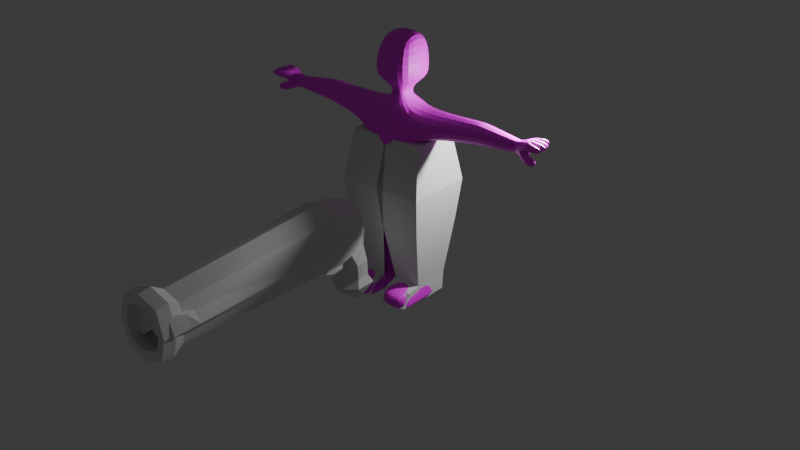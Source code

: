 # Source: dwarf.blend  (saved by Blender 4.3.34; exported with 4.5.12 LTS)
import bpy
from mathutils import Matrix  # noqa: F401  (used for matrix-valued properties, if any)

bpy.ops.wm.read_factory_settings(use_empty=True)
scene = bpy.context.scene
scene.name = 'Scene'

# ---- collections
col_collection = bpy.data.collections.new('Collection'); scene.collection.children.link(col_collection)
col_backup = bpy.data.collections.new('Backup'); scene.collection.children.link(col_backup)

# ---- images (referenced by path relative to the original .blend; pixels are not part of the script)
import os
ASSET_DIR = os.environ.get("B2B_ASSET_DIR", "")  # directory of the original .blend (textures are referenced by path, not embedded)
HERE = os.path.dirname(os.path.abspath(__file__))  # packed textures are extracted next to this script under _unpacked/

def load_image(name, relpath, width, height, colorspace="sRGB"):
    """Load a texture the original file referenced (path relative to the .blend, or extracted next to this script)."""
    p = next((c for c in (os.path.join(HERE, relpath), os.path.join(ASSET_DIR, relpath)) if relpath and os.path.exists(c)), "")
    if p:
        img = bpy.data.images.load(p, check_existing=True)
        img.name = name
    else:  # same state as the original file: an image datablock whose file is absent (Cycles renders it pink)
        img = bpy.data.images.new(name, width, height)
        img.source = "FILE"
        img.filepath = "//" + (relpath or name)
    img.colorspace_settings.name = colorspace
    return img
img_zombiecolors = load_image('ZombieColors', 'zombie_colors.png', 1024, 1024, 'sRGB')

# ---- materials (node trees are filled in below, after node groups)
mat_material_002 = bpy.data.materials.new('Material.002')
mat_material_002.alpha_threshold = 0.0
mat_material_002.use_transparent_shadow = False
mat_material_002.roughness = 0.5
mat_material_002.line_color = (0.0, 0.0, 0.0, 1.0)
mat_material_001 = bpy.data.materials.new('Material.001')
mat_material_001.alpha_threshold = 0.0
mat_material_001.use_transparent_shadow = False
mat_material_001.roughness = 0.5
mat_material_001.line_color = (0.0, 0.0, 0.0, 1.0)
mat_material_003 = bpy.data.materials.new('Material.003')
mat_material_003.alpha_threshold = 0.0
mat_material_003.use_transparent_shadow = False
mat_material_003.roughness = 0.5
mat_material_003.line_color = (0.0, 0.0, 0.0, 1.0)
mat_material_004 = bpy.data.materials.new('Material.004')
mat_material_004.alpha_threshold = 0.0
mat_material_004.use_transparent_shadow = False
mat_material_004.roughness = 0.5
mat_material_004.line_color = (0.0, 0.0, 0.0, 1.0)

# ---- material node trees
mat_material_002.use_nodes = True; mat_material_002.node_tree.nodes.clear()
_N = mat_material_002.node_tree.nodes; _L = mat_material_002.node_tree.links
n0 = _N.new('ShaderNodeOutputMaterial'); n0.name = 'Material Output'; n0.location = (300, 300)
n1 = _N.new('ShaderNodeBsdfPrincipled'); n1.name = 'Principled BSDF'; n1.location = (-43, 303)
n1.inputs[3].default_value = 1.45
n2 = _N.new('ShaderNodeTexImage'); n2.name = 'Image Texture'; n2.location = (-499, 312)
n2.image = img_zombiecolors
n2.interpolation = 'Closest'
_L.new(n1.outputs[0], n0.inputs[0])
_L.new(n2.outputs[0], n1.inputs[0])
n0.is_active_output = True
mat_material_001.use_nodes = True; mat_material_001.node_tree.nodes.clear()
_N = mat_material_001.node_tree.nodes; _L = mat_material_001.node_tree.links
n0 = _N.new('ShaderNodeOutputMaterial'); n0.name = 'Material Output'; n0.location = (300, 300)
n1 = _N.new('ShaderNodeBsdfPrincipled'); n1.name = 'Principled BSDF'; n1.location = (10, 300)
n1.inputs[3].default_value = 1.45
_L.new(n1.outputs[0], n0.inputs[0])
n0.is_active_output = True
mat_material_003.use_nodes = True; mat_material_003.node_tree.nodes.clear()
_N = mat_material_003.node_tree.nodes; _L = mat_material_003.node_tree.links
n0 = _N.new('ShaderNodeOutputMaterial'); n0.name = 'Material Output'; n0.location = (300, 300)
n1 = _N.new('ShaderNodeBsdfPrincipled'); n1.name = 'Principled BSDF'; n1.location = (10, 300)
n1.inputs[3].default_value = 1.45
_L.new(n1.outputs[0], n0.inputs[0])
n0.is_active_output = True
mat_material_004.use_nodes = True; mat_material_004.node_tree.nodes.clear()
_N = mat_material_004.node_tree.nodes; _L = mat_material_004.node_tree.links
n0 = _N.new('ShaderNodeOutputMaterial'); n0.name = 'Material Output'; n0.location = (300, 300)
n1 = _N.new('ShaderNodeBsdfPrincipled'); n1.name = 'Principled BSDF'; n1.location = (10, 300)
n1.inputs[3].default_value = 1.45
_L.new(n1.outputs[0], n0.inputs[0])
n0.is_active_output = True

# ---- world
world_world = bpy.data.worlds.new('World'); scene.world = world_world
world_world.use_nodes = True; world_world.node_tree.nodes.clear()
_N = world_world.node_tree.nodes; _L = world_world.node_tree.links
n0 = _N.new('ShaderNodeOutputWorld'); n0.name = 'World Output'; n0.location = (300, 300)
n1 = _N.new('ShaderNodeBackground'); n1.name = 'Background'; n1.location = (10, 300)
n1.inputs[0].default_value = (0.05088, 0.05088, 0.05088, 1.0)
_L.new(n1.outputs[0], n0.inputs[0])
n0.is_active_output = True
world_world.color = (0.05088, 0.05088, 0.05088)
world_world.use_sun_shadow = False
world_world.sun_shadow_jitter_overblur = 0.0

# ---- lights
light_light = bpy.data.lights.new('Light', 'POINT')
light_light.transmission_factor = 0.0
light_light.use_soft_falloff = False
light_light.energy = 1000.0
light_light.shadow_soft_size = 0.1
light_light.shadow_maximum_resolution = 0.006
light_light.use_absolute_resolution = True

# ---- meshes
me_cube_002 = bpy.data.meshes.new('Cube.002')
me_cube_002.from_pydata([(1.105, -0.5003, 5.61), (1.075, -0.5798, 0.0), (1.105, 0.4336, 5.61), (1.075, 0.4544, 0.0), (0.1702, 0.4334, 0.0), (1.783e-07, -0.4825, 5.61), (-2.414e-07, 0.6531, 5.61), (0.1702, -0.5588, 0.0), (1.105, -0.5798, 3.048), (1.105, 0.5131, 3.048), (2.065e-07, -0.5588, 3.048), (-3.895e-07, 1.054, 3.048), (1.043, -0.6126, 1.68), (1.043, 0.2556, 1.68), (0.1153, -0.595, 1.68), (0.1153, 0.2381, 1.68), (1.044, -0.6113, 1.599), (1.044, 0.2543, 1.599), (0.119, -0.5937, 1.599), (0.119, 0.2368, 1.599), (0.983, 0.2891, 0.6641), (0.2313, 0.2749, 0.6641), (1.047, -0.7263, 0.5828), (1.062, -0.8553, -0.0004245), (0.1576, -0.8344, -0.0004245), (0.1426, -0.7053, 0.5828), (0.7162, -0.5798, 3.89), (0.7162, 0.5131, 3.89), (3.588e-07, -0.971, 3.694), (-9.552e-08, 0.2585, 3.694), (0.5112, -0.4907, 5.61), (0.5112, 0.4241, 5.61), (3.182e-07, -0.861, 5.102), (-2.696e-07, 0.7294, 5.102), (2.453, 0.4448, 5.61), (2.453, -0.3147, 5.61), (2.449, -0.3163, 4.978), (2.449, 0.4464, 4.978), (3.772, 0.1661, 5.466), (3.733, -0.1949, 5.466), (3.733, -0.1949, 5.124), (3.772, 0.1661, 5.124), (0.865, -0.5798, 4.706), (0.906, -0.5798, 4.823), (0.865, -0.5695, 4.914), (0.7642, -0.5815, 4.836), (0.906, 0.5131, 4.823), (0.865, 0.5131, 4.706), (0.7642, 0.5112, 4.836), (0.865, 0.5028, 4.914), (0.5112, -0.4907, 6.249), (1.783e-07, -0.4825, 6.249), (-1.987e-07, 0.5378, 6.249), (0.5112, 0.546, 6.249), (0.5112, -0.4907, 7.584), (1.783e-07, -0.4825, 7.584), (-2.288e-07, 0.6192, 7.584), (0.5112, 0.6274, 7.584), (0.7113, -0.7291, 6.48), (2.641e-07, -0.7145, 6.48), (0.7113, 0.6211, 6.48), (-2.241e-07, 0.6064, 6.48), (-4.006e-10, 0.001084, 5.929), (0.8795, -1.398, 0.4339), (1.055, -1.251, -0.0006741), (0.1502, -1.23, -0.0006741), (0.2955, -1.377, 0.4339), (1.072, -0.5798, 0.1284), (1.072, 0.4544, 0.1284), (0.1673, -0.5588, 0.1284), (0.1673, 0.4334, 0.1284), (1.059, -0.8553, 0.128), (0.1547, -0.8344, 0.128), (1.052, -1.251, 0.08335), (0.1473, -1.23, 0.08335), (1.033e-07, -0.2794, 5.822), (1.035e-07, -0.2794, 6.036), (0.2346, -0.2846, 6.037), (0.2346, -0.2846, 5.821), (0.2342, 0.2922, 6.036), (0.2342, 0.2513, 5.822), (3.353e-05, 0.001121, 5.929), (4.084, 0.2847, 5.61), (4.011, -0.378, 5.61), (4.011, -0.378, 4.981), (3.982, 0.3345, 5.139), (4.011, -0.378, 5.392), (4.084, 0.2847, 5.338), (4.011, -0.378, 5.329), (4.047, -0.05404, 4.981), (4.04, -0.1195, 5.287), (4.033, -0.185, 5.61), (4.033, -0.1812, 5.376), (4.051, -0.02019, 5.363), (4.05, -0.02101, 5.61), (4.069, 0.1466, 5.349), (4.067, 0.1299, 5.61), (4.667, -0.2543, 5.573), (4.646, -0.4473, 5.573), (4.535, -0.4352, 5.387), (4.548, -0.2374, 5.373), (4.718, -0.09387, 5.597), (4.7, -0.2578, 5.597), (4.581, -0.241, 5.397), (4.592, -0.07925, 5.385), (4.667, 0.06442, 5.594), (4.65, -0.0865, 5.594), (4.524, -0.07188, 5.382), (4.535, 0.09565, 5.371), (4.589, 0.2295, 5.614), (4.45, 0.2447, 5.381), (4.441, 0.1059, 5.391), (4.573, 0.07471, 5.614), (4.362, -0.4268, 5.2), (4.419, -0.4123, 4.973), (4.433, -0.08769, 4.998), (4.384, -0.1652, 5.178), (2.529, 0.4358, 5.604), (2.529, 0.4358, 4.986), (2.529, -0.307, 5.604), (2.529, -0.307, 4.986), (2.618, 0.4237, 5.594), (2.618, -0.2948, 5.594), (2.618, 0.4237, 4.996), (2.618, -0.2948, 4.996), (3.683, 0.2153, 5.477), (3.636, -0.2193, 5.477), (3.683, 0.2153, 5.113), (3.636, -0.2193, 5.113), (1.048, -0.6193, 1.792), (1.048, 0.2672, 1.792), (0.106, -0.6015, 1.792), (0.106, 0.295, 1.792), (0.9902, -0.3977, 0.6664), (1.024, -0.4278, 0.528), (1.008, -0.4206, 0.4268), (0.983, -0.2499, 0.5636), (0.2306, -0.3752, 0.5012), (0.2181, -0.3831, 0.6664), (0.2313, -0.2358, 0.5645), (0.2132, -0.4052, 0.4251)], [], [(0, 2, 31, 30), (2, 0, 35, 34), (26, 42, 45, 32, 28), (3, 1, 7, 4), (77, 79, 53, 50), (129, 8, 10, 131), (130, 9, 8, 129), (132, 11, 9, 130), (131, 10, 11, 132), (18, 14, 15, 19), (19, 15, 13, 17), (17, 13, 12, 16), (16, 12, 14, 18), (139, 138, 18, 19, 21), (134, 137, 25, 22), (21, 19, 17, 20), (69, 140, 139, 21, 70), (137, 140, 69, 72, 25), (70, 21, 20, 68), (133, 16, 18, 138), (67, 135, 134, 22, 71), (22, 25, 66, 63), (69, 7, 24, 72), (7, 1, 23, 24), (68, 20, 136, 135, 67), (8, 26, 28, 10), (9, 27, 26, 8), (11, 29, 27, 9), (43, 46, 37, 36), (45, 44, 0, 30, 5, 32), (46, 49, 2, 34, 37), (127, 125, 38, 41), (29, 33, 48, 47, 27), (0, 44, 43, 36, 35), (33, 6, 31, 2, 49, 48), (41, 38, 82, 87, 85), (125, 126, 39, 38), (128, 127, 41, 40), (126, 128, 40, 39), (42, 43, 44, 45), (46, 47, 48, 49), (46, 43, 42, 47), (27, 47, 42, 26), (59, 58, 54, 55), (30, 31, 80, 78), (54, 57, 56, 55), (58, 60, 57, 54), (60, 61, 56, 57), (53, 52, 61, 60), (50, 53, 60, 58), (51, 50, 58, 59), (31, 6, 62, 81, 80), (79, 81, 62, 52, 53), (76, 77, 50, 51), (73, 63, 66, 74), (24, 23, 64, 65), (72, 24, 65, 74), (71, 22, 63, 73), (23, 71, 73, 64), (25, 72, 74, 66), (64, 73, 74, 65), (1, 67, 71, 23), (3, 68, 67, 1), (4, 70, 68, 3), (7, 69, 70, 4), (79, 80, 81), (79, 77, 78, 80), (77, 76, 75, 78), (5, 30, 78, 75), (85, 87, 95, 93, 92, 86, 88, 90, 89), (38, 39, 83, 91, 94, 96, 82), (40, 41, 85, 89, 84), (39, 40, 84, 88, 86, 83), (99, 100, 97, 98), (92, 91, 97, 100), (90, 88, 113, 116), (91, 92, 103, 102), (94, 93, 107, 106), (82, 96, 112, 109), (91, 83, 98, 97), (86, 92, 100, 99), (83, 86, 99, 98), (102, 103, 104, 101), (94, 91, 102, 101), (93, 94, 101, 104), (92, 93, 104, 103), (106, 107, 108, 105), (95, 96, 105, 108), (93, 95, 108, 107), (96, 94, 106, 105), (112, 111, 110, 109), (87, 82, 109, 110), (96, 95, 111, 112), (95, 87, 110, 111), (115, 116, 113, 114), (84, 89, 115, 114), (89, 90, 116, 115), (88, 84, 114, 113), (35, 36, 120, 119), (36, 37, 118, 120), (34, 35, 119, 117), (37, 34, 117, 118), (119, 120, 124, 122), (120, 118, 123, 124), (117, 119, 122, 121), (118, 117, 121, 123), (122, 124, 128, 126), (124, 123, 127, 128), (121, 122, 126, 125), (123, 121, 125, 127), (14, 131, 132, 15), (15, 132, 130, 13), (13, 130, 129, 12), (12, 129, 131, 14), (133, 134, 135, 136), (137, 138, 139, 140), (133, 138, 137, 134), (20, 17, 16, 133, 136)])
_uv = me_cube_002.uv_layers.new(name='UVMap')
_uv.uv.foreach_set('vector', [0.1031, 0.911, 0.1073, 0.9112, 0.1117, 0.9159, 0.09904, 0.9163, 0.9413, 0.07913, 0.937, 0.079, 0.9391, 0.07727, 0.9391, 0.07724, 0.09816, 0.8958, 0.09965, 0.9048, 0.09864, 0.9063, 0.08934, 0.9119, 0.08797, 0.8926, 0.5532, 0.4312, 0.5532, 0.4312, 0.5532, 0.4312, 0.5532, 0.4312, 0.9572, 0.9681, 0.9686, 0.9703, 0.9635, 0.9768, 0.955, 0.9726, 0.2444, 0.04286, 0.2433, 0.04564, 0.2347, 0.03938, 0.2442, 0.04232, 0.245, 0.04277, 0.2474, 0.0446, 0.2433, 0.04564, 0.2444, 0.04286, 0.2449, 0.0419, 0.2543, 0.03574, 0.2474, 0.0446, 0.245, 0.04277, 0.2442, 0.04232, 0.2347, 0.03938, 0.2543, 0.03574, 0.2449, 0.0419, 0.2443, 0.04238, 0.2443, 0.04235, 0.2448, 0.04205, 0.2448, 0.04213, 0.2448, 0.04213, 0.2448, 0.04205, 0.2449, 0.04271, 0.2449, 0.04268, 0.2449, 0.04268, 0.2449, 0.04271, 0.2445, 0.04278, 0.2445, 0.04274, 0.2445, 0.04274, 0.2445, 0.04278, 0.2443, 0.04235, 0.2443, 0.04238, 0.2446, 0.04251, 0.2446, 0.04251, 0.2443, 0.04238, 0.2448, 0.04213, 0.2446, 0.0425, 0.5532, 0.4312, 0.5532, 0.4312, 0.5532, 0.4312, 0.5532, 0.4312, 0.2446, 0.0425, 0.2448, 0.04213, 0.2449, 0.04268, 0.2446, 0.04252, 0.5532, 0.4312, 0.5532, 0.4312, 0.5532, 0.4312, 0.5532, 0.4312, 0.5532, 0.4312, 0.5532, 0.4312, 0.5532, 0.4312, 0.5532, 0.4312, 0.5532, 0.4312, 0.5532, 0.4312, 0.5532, 0.4312, 0.5532, 0.4312, 0.5532, 0.4312, 0.5532, 0.4312, 0.2446, 0.04252, 0.2445, 0.04274, 0.2443, 0.04238, 0.2446, 0.04251, 0.5532, 0.4312, 0.5532, 0.4312, 0.5532, 0.4312, 0.5532, 0.4312, 0.5532, 0.4312, 0.5532, 0.4312, 0.5532, 0.4312, 0.5532, 0.4312, 0.5532, 0.4312, 0.5532, 0.4312, 0.5532, 0.4312, 0.5532, 0.4312, 0.5532, 0.4312, 0.5532, 0.4312, 0.5532, 0.4312, 0.5532, 0.4312, 0.5532, 0.4312, 0.5532, 0.4312, 0.5532, 0.4312, 0.5532, 0.4312, 0.5532, 0.4312, 0.5532, 0.4312, 0.1066, 0.8992, 0.104, 0.9056, 0.09383, 0.9023, 0.09795, 0.8929, 0.1107, 0.8981, 0.1161, 0.9054, 0.104, 0.9056, 0.1066, 0.8992, 0.1176, 0.8893, 0.125, 0.9012, 0.1161, 0.9054, 0.1107, 0.8981, 0.934, 0.07392, 0.9437, 0.07337, 0.939, 0.07721, 0.939, 0.0773, 0.09864, 0.9063, 0.09988, 0.9068, 0.1031, 0.911, 0.09904, 0.9163, 0.09368, 0.9197, 0.08934, 0.9119, 0.9437, 0.07337, 0.9439, 0.0742, 0.9413, 0.07913, 0.9391, 0.07724, 0.939, 0.07721, 0.9644, 0.9503, 0.9644, 0.9503, 0.9644, 0.9503, 0.9644, 0.9503, 0.1191, 0.8915, 0.1196, 0.9101, 0.1111, 0.9056, 0.1099, 0.9044, 0.1102, 0.8956, 0.937, 0.079, 0.9339, 0.07472, 0.934, 0.07392, 0.939, 0.0773, 0.9391, 0.07727, 0.1196, 0.9101, 0.118, 0.9163, 0.1117, 0.9159, 0.1073, 0.9112, 0.1099, 0.9062, 0.1111, 0.9056, 0.9644, 0.9503, 0.9644, 0.9503, 0.9644, 0.9503, 0.9644, 0.9503, 0.9644, 0.9503, 0.9644, 0.9503, 0.9644, 0.9503, 0.9644, 0.9503, 0.9644, 0.9503, 0.9644, 0.9503, 0.9644, 0.9503, 0.9644, 0.9503, 0.9644, 0.9503, 0.9644, 0.9503, 0.9644, 0.9503, 0.9644, 0.9503, 0.9644, 0.9503, 0.09965, 0.9048, 0.09998, 0.9059, 0.09988, 0.9068, 0.09864, 0.9063, 0.1097, 0.9054, 0.1099, 0.9044, 0.1111, 0.9056, 0.1099, 0.9062, 0.1097, 0.9054, 0.09998, 0.9059, 0.09965, 0.9048, 0.1099, 0.9044, 0.1102, 0.8956, 0.1099, 0.9044, 0.09965, 0.9048, 0.09816, 0.8958, 0.8615, 0.4758, 0.9506, 0.4766, 0.9343, 0.6321, 0.8614, 0.6312, 0.9584, 0.9573, 0.971, 0.9569, 0.9706, 0.9649, 0.9584, 0.964, 0.952, 0.9812, 0.9581, 0.9849, 0.9588, 0.9896, 0.9473, 0.9846, 0.9535, 0.9751, 0.9617, 0.9787, 0.9581, 0.9849, 0.952, 0.9812, 0.9617, 0.9787, 0.9682, 0.9815, 0.9588, 0.9896, 0.9581, 0.9849, 0.9635, 0.9768, 0.969, 0.9784, 0.9682, 0.9815, 0.9617, 0.9787, 0.955, 0.9726, 0.9635, 0.9768, 0.9617, 0.9787, 0.9535, 0.9751, 0.9517, 0.9686, 0.955, 0.9726, 0.9535, 0.9751, 0.9481, 0.9713, 0.971, 0.9569, 0.9774, 0.9573, 0.9772, 0.9704, 0.9772, 0.9704, 0.9706, 0.9649, 0.9686, 0.9703, 0.9772, 0.9704, 0.9772, 0.9704, 0.969, 0.9784, 0.9635, 0.9768, 0.9538, 0.9665, 0.9572, 0.9681, 0.955, 0.9726, 0.9517, 0.9686, 0.5532, 0.4312, 0.5532, 0.4312, 0.5532, 0.4312, 0.5532, 0.4312, 0.5532, 0.4312, 0.5532, 0.4312, 0.5532, 0.4312, 0.5532, 0.4312, 0.5532, 0.4312, 0.5532, 0.4312, 0.5532, 0.4312, 0.5532, 0.4312, 0.5532, 0.4312, 0.5532, 0.4312, 0.5532, 0.4312, 0.5532, 0.4312, 0.5532, 0.4312, 0.5532, 0.4312, 0.5532, 0.4312, 0.5532, 0.4312, 0.5532, 0.4312, 0.5532, 0.4312, 0.5532, 0.4312, 0.5532, 0.4312, 0.5532, 0.4312, 0.5532, 0.4312, 0.5532, 0.4312, 0.5532, 0.4312, 0.5532, 0.4312, 0.5532, 0.4312, 0.5532, 0.4312, 0.5532, 0.4312, 0.5532, 0.4312, 0.5532, 0.4312, 0.5532, 0.4312, 0.5532, 0.4312, 0.5532, 0.4312, 0.5532, 0.4312, 0.5532, 0.4312, 0.5532, 0.4312, 0.5532, 0.4312, 0.5532, 0.4312, 0.5532, 0.4312, 0.5532, 0.4312, 0.9686, 0.9703, 0.9706, 0.9649, 0.9772, 0.9704, 0.9686, 0.9703, 0.9572, 0.9681, 0.9584, 0.964, 0.9706, 0.9649, 0.9572, 0.9681, 0.9538, 0.9665, 0.9542, 0.9642, 0.9584, 0.964, 0.9531, 0.9607, 0.9584, 0.9573, 0.9584, 0.964, 0.9542, 0.9642, 0.9644, 0.9503, 0.9644, 0.9503, 0.9644, 0.9503, 0.9644, 0.9503, 0.9644, 0.9503, 0.9644, 0.9503, 0.9644, 0.9503, 0.9644, 0.9503, 0.9644, 0.9503, 0.9644, 0.9503, 0.9644, 0.9503, 0.9644, 0.9503, 0.9644, 0.9503, 0.9644, 0.9503, 0.9644, 0.9503, 0.9644, 0.9503, 0.9644, 0.9503, 0.9644, 0.9503, 0.9644, 0.9503, 0.9644, 0.9503, 0.9644, 0.9503, 0.9644, 0.9503, 0.9644, 0.9503, 0.9644, 0.9503, 0.9644, 0.9503, 0.9644, 0.9503, 0.9644, 0.9503, 0.9644, 0.9503, 0.9644, 0.9503, 0.9644, 0.9503, 0.9644, 0.9503, 0.9644, 0.9503, 0.9644, 0.9503, 0.9644, 0.9503, 0.9644, 0.9503, 0.9644, 0.9503, 0.9644, 0.9503, 0.9644, 0.9503, 0.9644, 0.9503, 0.9644, 0.9503, 0.9644, 0.9503, 0.9644, 0.9503, 0.9644, 0.9503, 0.9644, 0.9503, 0.9644, 0.9503, 0.9644, 0.9503, 0.9644, 0.9503, 0.9644, 0.9503, 0.9644, 0.9503, 0.9644, 0.9503, 0.9644, 0.9503, 0.9644, 0.9503, 0.9644, 0.9503, 0.9644, 0.9503, 0.9644, 0.9503, 0.9644, 0.9503, 0.9644, 0.9503, 0.9644, 0.9503, 0.9644, 0.9503, 0.9644, 0.9503, 0.9644, 0.9503, 0.9644, 0.9503, 0.9644, 0.9503, 0.9644, 0.9503, 0.9644, 0.9503, 0.9644, 0.9503, 0.9644, 0.9503, 0.9644, 0.9503, 0.9644, 0.9503, 0.9644, 0.9503, 0.9644, 0.9503, 0.9644, 0.9503, 0.9644, 0.9503, 0.9644, 0.9503, 0.9644, 0.9503, 0.9644, 0.9503, 0.9644, 0.9503, 0.9644, 0.9503, 0.9644, 0.9503, 0.9644, 0.9503, 0.9644, 0.9503, 0.9644, 0.9503, 0.9644, 0.9503, 0.9644, 0.9503, 0.9644, 0.9503, 0.9644, 0.9503, 0.9644, 0.9503, 0.9644, 0.9503, 0.9644, 0.9503, 0.9644, 0.9503, 0.9644, 0.9503, 0.9644, 0.9503, 0.9644, 0.9503, 0.9644, 0.9503, 0.9644, 0.9503, 0.9644, 0.9503, 0.9644, 0.9503, 0.9644, 0.9503, 0.9644, 0.9503, 0.9644, 0.9503, 0.9644, 0.9503, 0.9644, 0.9503, 0.9644, 0.9503, 0.9644, 0.9503, 0.9644, 0.9503, 0.9644, 0.9503, 0.9644, 0.9503, 0.9644, 0.9503, 0.9644, 0.9503, 0.9644, 0.9503, 0.9644, 0.9503, 0.9644, 0.9503, 0.9644, 0.9503, 0.9644, 0.9503, 0.9644, 0.9503, 0.9644, 0.9503, 0.9644, 0.9503, 0.9644, 0.9503, 0.9644, 0.9503, 0.9644, 0.9503, 0.9644, 0.9503, 0.9644, 0.9503, 0.9644, 0.9503, 0.9644, 0.9503, 0.9644, 0.9503, 0.9644, 0.9503, 0.9644, 0.9503, 0.9391, 0.07727, 0.939, 0.0773, 0.939, 0.07729, 0.9391, 0.07727, 0.939, 0.0773, 0.939, 0.07721, 0.939, 0.07722, 0.939, 0.07729, 0.9391, 0.07724, 0.9391, 0.07727, 0.9391, 0.07727, 0.9391, 0.07724, 0.939, 0.07721, 0.9391, 0.07724, 0.9391, 0.07724, 0.939, 0.07722, 0.9391, 0.07727, 0.939, 0.07729, 0.939, 0.07728, 0.9391, 0.07727, 0.939, 0.07729, 0.939, 0.07722, 0.939, 0.07723, 0.939, 0.07728, 0.9391, 0.07724, 0.9391, 0.07727, 0.9391, 0.07727, 0.9391, 0.07724, 0.939, 0.07722, 0.9391, 0.07724, 0.9391, 0.07724, 0.939, 0.07723, 0.9391, 0.07727, 0.939, 0.07728, 0.939, 0.07725, 0.939, 0.07725, 0.939, 0.07728, 0.939, 0.07723, 0.939, 0.07725, 0.939, 0.07725, 0.9391, 0.07724, 0.9391, 0.07727, 0.939, 0.07725, 0.939, 0.07725, 0.939, 0.07723, 0.9391, 0.07724, 0.939, 0.07725, 0.939, 0.07725, 0.2443, 0.04235, 0.2442, 0.04232, 0.2449, 0.0419, 0.2448, 0.04205, 0.2448, 0.04205, 0.2449, 0.0419, 0.245, 0.04277, 0.2449, 0.04271, 0.2449, 0.04271, 0.245, 0.04277, 0.2444, 0.04286, 0.2445, 0.04278, 0.2445, 0.04278, 0.2444, 0.04286, 0.2442, 0.04232, 0.2443, 0.04235, 0.5532, 0.4312, 0.5532, 0.4312, 0.5532, 0.4312, 0.5532, 0.4312, 0.5532, 0.4312, 0.5532, 0.4312, 0.5532, 0.4312, 0.5532, 0.4312, 0.5532, 0.4312, 0.5532, 0.4312, 0.5532, 0.4312, 0.5532, 0.4312, 0.2446, 0.04252, 0.2449, 0.04268, 0.2445, 0.04274, 0.2446, 0.04252, 0.2446, 0.04252])
me_cube_002.materials.append(mat_material_002)
me_cube_002.use_mirror_vertex_groups = False
me_cube_002.update()
me_cube = bpy.data.meshes.new('Cube')
me_cube.from_pydata([(1.007, -0.5457, 0.0), (1.086, -0.7207, 4.778), (1.007, 0.5457, 0.0), (1.086, 0.7207, 4.778), (0.2223, 0.5457, 0.0), (-0.01815, 0.7207, 4.778), (0.2223, -0.5457, 0.0), (-0.01815, -0.7207, 4.778), (1.181, 0.8558, 2.223), (1.181, -0.8558, 2.223), (-0.01329, -0.8558, 2.223), (-0.01329, 0.8558, 2.223), (1.022, 0.5663, 0.5567), (1.022, -0.5663, 0.5567), (0.2074, -0.5663, 0.5567), (0.2074, 0.5663, 0.5567), (1.022, -0.9407, 0.4529), (1.007, -1.195, 0.07152), (0.2223, -1.195, 0.07152), (0.2074, -0.9407, 0.4529), (1.281, 0.9986, 3.361), (1.281, -0.9986, 3.361), (-0.1129, -0.9986, 3.361), (-0.1129, 0.9986, 3.361)], [], [(23, 5, 3, 20), (20, 3, 1, 21), (4, 2, 0, 6), (3, 5, 7, 1), (21, 1, 7, 22), (13, 9, 10, 14), (12, 8, 9, 13), (15, 11, 8, 12), (4, 15, 12, 2), (2, 12, 13, 0), (0, 13, 16, 17), (17, 16, 19, 18), (6, 0, 17, 18), (13, 14, 19, 16), (14, 6, 18, 19), (9, 21, 22, 10), (8, 20, 21, 9), (11, 23, 20, 8)])
_uv = me_cube.uv_layers.new(name='UVMap')
_uv.uv.foreach_set('vector', [0.5508, 0.375, 0.625, 0.375, 0.625, 0.5, 0.5508, 0.5, 0.5508, 0.5, 0.625, 0.5, 0.625, 0.75, 0.5508, 0.75, 0.25, 0.5, 0.375, 0.5, 0.375, 0.75, 0.25, 0.75, 0.625, 0.5, 0.75, 0.5, 0.75, 0.75, 0.625, 0.75, 0.5508, 0.75, 0.625, 0.75, 0.625, 0.875, 0.5508, 0.875, 0.4041, 0.75, 0.4913, 0.75, 0.4913, 0.875, 0.4041, 0.875, 0.4041, 0.5, 0.4913, 0.5, 0.4913, 0.75, 0.4041, 0.75, 0.4041, 0.375, 0.4913, 0.375, 0.4913, 0.5, 0.4041, 0.5, 0.375, 0.375, 0.4041, 0.375, 0.4041, 0.5, 0.375, 0.5, 0.375, 0.5, 0.4041, 0.5, 0.4041, 0.75, 0.375, 0.75, 0.375, 0.75, 0.4041, 0.75, 0.4041, 0.75, 0.375, 0.75, 0.375, 0.75, 0.4041, 0.75, 0.4041, 0.875, 0.375, 0.875, 0.25, 0.75, 0.375, 0.75, 0.375, 0.75, 0.25, 0.75, 0.4041, 0.75, 0.4041, 0.875, 0.4041, 0.875, 0.4041, 0.75, 0.0, 0.0, 0.0, 0.0, 0.0, 0.0, 0.0, 0.0, 0.4913, 0.75, 0.5508, 0.75, 0.5508, 0.875, 0.4913, 0.875, 0.4913, 0.5, 0.5508, 0.5, 0.5508, 0.75, 0.4913, 0.75, 0.4913, 0.375, 0.5508, 0.375, 0.5508, 0.5, 0.4913, 0.5])
me_cube.update()
me_cube_005 = bpy.data.meshes.new('Cube.005')
me_cube_005.from_pydata([(0.4115, -2.048, -0.3373), (0.4115, -2.048, 0.3669), (0.3254, 1.056, -0.3889), (0.3254, 1.056, 0.2142), (0.0, 1.056, -0.4625), (0.0, 1.056, 0.2879), (0.0, -2.048, -0.4429), (0.0, -2.048, 0.4726), (0.3801, 1.056, -0.04158), (0.5024, -2.048, 3.348e-07), (0.0, -2.048, 3.348e-07), (0.0, 1.502, 0.2495), (0.3118, -1.334, -0.1969), (0.3118, -1.334, 0.2265), (0.0, -1.334, 0.2918), (0.0, -1.334, -0.2622), (0.3603, -1.334, 3.892e-07), (0.3314, -1.69, 0.2565), (0.0, -1.69, 0.3304), (0.0, -1.69, -0.3008), (0.387, -1.69, 3.776e-07), (0.3314, -1.69, -0.2269), (0.0, 1.056, 0.2879), (0.3254, 1.056, 0.2142), (0.3801, 1.056, -0.04158), (0.3254, 1.056, -0.3889), (0.0, 1.056, -0.4625), (0.0, 1.765, 0.1803), (0.3254, 1.502, 0.1008), (0.3801, 1.502, -0.1166), (0.3254, 1.502, -0.5744), (0.0, 1.502, -0.6481), (0.0, 2.03, 0.02994), (0.3254, 1.765, 0.0316), (0.3801, 1.765, -0.2209), (0.2919, 1.765, -0.8435), (0.0, 1.686, -0.9172), (0.3254, 1.967, -0.08658), (0.3801, 2.12, -0.3542), (0.2919, 2.232, -0.752), (0.0, 2.452, -0.8257), (0.0, 2.237, -0.2792), (0.3531, 1.894, -1.164), (0.0, 1.765, -1.238), (0.3531, 2.28, -1.164), (0.0, 2.445, -1.238), (0.3827, 1.889, -1.582), (0.0, 1.76, -1.656), (0.3827, 2.275, -1.582), (0.0, 2.44, -1.656), (0.489, 1.778, -1.793), (0.0, 1.579, -1.907), (0.489, 2.376, -1.793), (0.0, 2.631, -1.907), (0.3703, 1.982, -2.042), (0.0, 1.913, -2.081), (0.3703, 2.19, -2.042), (0.0, 2.279, -2.081), (0.0, 1.642, -1.198), (0.0969, 1.576, -1.204), (0.0, 1.692, -1.072), (0.09918, 1.626, -1.078), (0.1161, 0.9753, -1.131), (0.1222, 0.6201, -0.8553), (0.0, 0.6159, -0.8495), (0.0, 0.9711, -1.125), (0.1184, 1.085, -0.9673), (0.1244, 0.8687, -0.8001), (0.0, 0.8645, -0.7942), (0.0, 1.08, -0.9615), (0.1101, 1.251, -1.227), (0.1361, 0.6216, -0.3708), (0.0, 0.6173, -0.3647), (0.0, 1.247, -1.221), (0.1124, 1.3, -1.052), (0.0, 1.296, -1.046), (0.1384, 0.775, -0.3671), (0.0, 0.7707, -0.361), (0.0, 0.3341, 0.2065), (0.0, 0.7521, 0.2102), (0.2741, 0.3385, 0.2005), (0.2764, 0.7565, 0.2041), (0.0, 0.4297, 0.3018), (0.0, 0.7498, 0.3596), (0.2775, 0.4341, 0.2481), (0.2069, 0.7883, 0.3059), (0.0, 0.8667, 0.3506), (0.2042, 0.871, 0.3445), (0.0, 0.9304, 0.2132), (0.2737, 0.9347, 0.2071), (0.0, 0.8203, 0.6073), (0.1205, 0.8589, 0.6012), (0.0, 0.9239, 0.6024), (0.09573, 0.9282, 0.5963), (0.0, 0.9191, 0.6854), (0.1255, 0.9576, 0.6794), (0.0, 0.9976, 0.6806), (0.1008, 1.007, 0.6745)], [], [(3, 8, 24, 23), (20, 17, 1, 9), (19, 21, 0, 6), (17, 18, 7, 1), (9, 1, 7, 10), (0, 9, 10, 6), (21, 20, 9, 0), (5, 3, 23, 22), (2, 8, 16, 12), (3, 5, 14, 13), (4, 2, 12, 15), (8, 3, 13, 16), (12, 16, 20, 21), (13, 14, 18, 17), (15, 12, 21, 19), (16, 13, 17, 20), (23, 24, 29, 28), (24, 25, 30, 29), (8, 2, 25, 24), (2, 4, 26, 25), (28, 29, 34, 33), (29, 30, 35, 34), (25, 26, 31, 30), (22, 23, 28, 11), (34, 35, 39, 38), (27, 33, 37, 32), (11, 28, 33, 27), (30, 31, 36, 35), (41, 32, 37, 38), (40, 41, 38, 39), (33, 34, 38, 37), (35, 36, 43, 42), (45, 44, 48, 49), (40, 39, 44, 45), (39, 35, 42, 44), (48, 46, 50, 52), (42, 43, 47, 46), (44, 42, 46, 48), (52, 50, 54, 56), (49, 48, 52, 53), (46, 47, 51, 50), (54, 55, 57, 56), (50, 51, 55, 54), (53, 52, 56, 57), (74, 75, 60, 61), (73, 70, 59, 58), (61, 60, 58, 59), (68, 69, 66, 67), (77, 68, 67, 76), (64, 63, 62, 65), (72, 71, 63, 64), (67, 66, 62, 63), (76, 67, 63, 71), (83, 85, 84, 82), (70, 74, 61, 59), (66, 74, 70, 62), (65, 62, 70, 73), (69, 75, 74, 66), (79, 78, 80, 81), (81, 80, 84, 85), (79, 81, 89, 88), (80, 78, 82, 84), (88, 89, 87, 86), (85, 83, 90, 91), (81, 85, 87, 89), (93, 91, 95, 97), (86, 87, 93, 92), (87, 85, 91, 93), (95, 94, 96, 97), (91, 90, 94, 95), (92, 93, 97, 96)])
_uv = me_cube_005.uv_layers.new(name='UVMap')
_uv.uv.foreach_set('vector', [0.625, 0.5, 0.5, 0.5, 0.5, 0.5, 0.625, 0.5, 0.5, 0.7372, 0.625, 0.7372, 0.625, 0.75, 0.5, 0.75, 0.25, 0.7372, 0.375, 0.7372, 0.375, 0.75, 0.25, 0.75, 0.625, 0.7372, 0.75, 0.7372, 0.75, 0.75, 0.625, 0.75, 0.5, 0.75, 0.625, 0.75, 0.625, 0.875, 0.5, 0.875, 0.375, 0.75, 0.5, 0.75, 0.5, 0.875, 0.375, 0.875, 0.375, 0.7372, 0.5, 0.7372, 0.5, 0.75, 0.375, 0.75, 0.75, 0.5, 0.625, 0.5, 0.625, 0.5, 0.75, 0.5, 0.375, 0.5, 0.5, 0.5, 0.5, 0.7244, 0.375, 0.7244, 0.625, 0.5, 0.75, 0.5, 0.75, 0.7244, 0.625, 0.7244, 0.25, 0.5, 0.375, 0.5, 0.375, 0.7244, 0.25, 0.7244, 0.5, 0.5, 0.625, 0.5, 0.625, 0.7244, 0.5, 0.7244, 0.375, 0.7244, 0.5, 0.7244, 0.5, 0.7372, 0.375, 0.7372, 0.625, 0.7244, 0.75, 0.7244, 0.75, 0.7372, 0.625, 0.7372, 0.25, 0.7244, 0.375, 0.7244, 0.375, 0.7372, 0.25, 0.7372, 0.5, 0.7244, 0.625, 0.7244, 0.625, 0.7372, 0.5, 0.7372, 0.625, 0.5, 0.5, 0.5, 0.5, 0.5, 0.625, 0.5, 0.5, 0.5, 0.375, 0.5, 0.375, 0.5, 0.5, 0.5, 0.5, 0.5, 0.375, 0.5, 0.375, 0.5, 0.5, 0.5, 0.375, 0.5, 0.25, 0.5, 0.25, 0.5, 0.375, 0.5, 0.625, 0.5, 0.5, 0.5, 0.5, 0.5, 0.625, 0.5, 0.5, 0.5, 0.375, 0.5, 0.375, 0.5, 0.5, 0.5, 0.375, 0.5, 0.25, 0.5, 0.25, 0.5, 0.375, 0.5, 0.75, 0.5, 0.625, 0.5, 0.625, 0.5, 0.75, 0.5, 0.5, 0.5, 0.375, 0.5, 0.375, 0.5, 0.5, 0.5, 0.75, 0.5, 0.625, 0.5, 0.625, 0.5, 0.75, 0.5, 0.75, 0.5, 0.625, 0.5, 0.625, 0.5, 0.75, 0.5, 0.375, 0.5, 0.25, 0.5, 0.25, 0.5, 0.375, 0.5, 0.5, 0.375, 0.625, 0.375, 0.625, 0.5, 0.5, 0.5, 0.375, 0.375, 0.5, 0.375, 0.5, 0.5, 0.375, 0.5, 0.625, 0.5, 0.5, 0.5, 0.5, 0.5, 0.625, 0.5, 0.375, 0.5, 0.25, 0.5, 0.25, 0.5, 0.375, 0.5, 0.375, 0.375, 0.375, 0.5, 0.375, 0.5, 0.375, 0.375, 0.375, 0.375, 0.375, 0.5, 0.375, 0.5, 0.375, 0.375, 0.375, 0.5, 0.375, 0.5, 0.375, 0.5, 0.375, 0.5, 0.375, 0.5, 0.375, 0.5, 0.375, 0.5, 0.375, 0.5, 0.375, 0.5, 0.25, 0.5, 0.25, 0.5, 0.375, 0.5, 0.375, 0.5, 0.375, 0.5, 0.375, 0.5, 0.375, 0.5, 0.375, 0.5, 0.375, 0.5, 0.375, 0.5, 0.375, 0.5, 0.375, 0.375, 0.375, 0.5, 0.375, 0.5, 0.375, 0.375, 0.375, 0.5, 0.25, 0.5, 0.25, 0.5, 0.375, 0.5, 0.375, 0.5, 0.25, 0.5, 0.25, 0.5, 0.375, 0.5, 0.375, 0.5, 0.25, 0.5, 0.25, 0.5, 0.375, 0.5, 0.375, 0.375, 0.375, 0.5, 0.375, 0.5, 0.375, 0.375, 1.0, 1.0, 0.0, 1.0, 0.0, 1.0, 1.0, 1.0, 0.0, 1.0, 1.0, 1.0, 1.0, 1.0, 0.0, 1.0, 1.0, 1.0, 0.0, 1.0, 0.0, 1.0, 1.0, 1.0, 0.0, 0.3333, 0.0, 0.6667, 1.0, 0.6667, 1.0, 0.3333, 0.0, 0.0, 0.0, 0.3333, 1.0, 0.3333, 1.0, 0.0, 0.0, 0.3333, 1.0, 0.3333, 1.0, 0.6667, 0.0, 0.6667, 0.0, 0.0, 1.0, 0.0, 1.0, 0.3333, 0.0, 0.3333, 1.0, 0.3333, 1.0, 0.6667, 1.0, 0.6667, 1.0, 0.3333, 1.0, 0.0, 1.0, 0.3333, 1.0, 0.3333, 1.0, 0.0, 0.0, 0.0, 1.0, 0.0, 1.0, 0.0, 0.0, 0.0, 1.0, 1.0, 1.0, 1.0, 1.0, 1.0, 1.0, 1.0, 1.0, 0.6667, 1.0, 1.0, 1.0, 1.0, 1.0, 0.6667, 0.0, 0.6667, 1.0, 0.6667, 1.0, 1.0, 0.0, 1.0, 0.0, 0.6667, 0.0, 1.0, 1.0, 1.0, 1.0, 0.6667, 0.0, 0.0, 0.0, 0.0, 1.0, 0.0, 1.0, 0.0, 1.0, 0.0, 1.0, 0.0, 1.0, 0.0, 1.0, 0.0, 0.0, 0.0, 1.0, 0.0, 1.0, 0.0, 0.0, 0.0, 1.0, 0.0, 0.0, 0.0, 0.0, 0.0, 1.0, 0.0, 0.0, 0.0, 1.0, 0.0, 1.0, 0.0, 0.0, 0.0, 1.0, 0.0, 0.0, 0.0, 0.0, 0.0, 1.0, 0.0, 1.0, 0.0, 1.0, 0.0, 1.0, 0.0, 1.0, 0.0, 1.0, 0.0, 1.0, 0.0, 1.0, 0.0, 1.0, 0.0, 0.0, 0.0, 1.0, 0.0, 1.0, 0.0, 0.0, 0.0, 1.0, 0.0, 1.0, 0.0, 1.0, 0.0, 1.0, 0.0, 1.0, 0.0, 0.0, 0.0, 0.0, 0.0, 1.0, 0.0, 1.0, 0.0, 0.0, 0.0, 0.0, 0.0, 1.0, 0.0, 0.0, 0.0, 1.0, 0.0, 1.0, 0.0, 0.0, 0.0])
me_cube_005.update()
me_cube_007 = bpy.data.meshes.new('Cube.007')
me_cube_007.from_pydata([(0.5064, -4.985, -0.5213), (0.5064, -4.985, 0.5561), (0.0, -4.985, -0.683), (0.0, -4.985, 0.7178), (0.6454, -4.985, -0.005234), (0.5112, -1.184, -0.001238), (0.7513, 0.1997, -0.01074), (0.5673, 0.1997, -0.6939), (0.0, 0.2358, -0.8761), (0.5673, 0.1997, 0.7324), (0.0, 0.1997, 0.9465), (0.4935, -4.985, -0.0002738), (0.6667, 0.9948, -0.01193), (0.5225, 0.9948, -0.5472), (0.0, 0.9948, -0.715), (0.5225, 0.9948, 0.5704), (0.0, 0.9948, 0.7381), (0.0, 1.243, -0.01074), (0.3986, -4.985, -0.3524), (0.0, -4.985, -0.4627), (0.3986, -4.985, 0.3828), (0.0, -4.985, 0.4931), (0.409, -1.184, -0.3808), (0.0, -1.184, -0.4998), (0.409, -1.184, 0.4117), (0.0, -1.184, 0.5306), (0.0, -1.184, -0.001238), (0.7513, -5.316, -0.01059), (0.5703, -5.316, -0.6826), (0.0, -5.316, -0.8932), (0.5703, -5.316, 0.7205), (0.0, -5.316, 0.9311), (0.0, -5.316, -0.6064), (0.5535, -5.316, -0.004134), (0.43, -5.316, -0.4627), (0.43, -5.316, 0.4947), (0.0, -5.316, 0.6384), (0.7404, -5.664, -0.009511), (0.5678, -5.664, -0.65), (0.0, -5.664, -0.8508), (0.5678, -5.664, 0.6873), (0.0, -5.664, 0.888), (0.0, -5.664, -0.5774), (0.5519, -5.664, -0.003354), (0.4341, -5.664, -0.4404), (0.4341, -5.664, 0.4721), (0.0, -5.664, 0.609)], [], [(11, 20, 35, 33), (0, 2, 29, 28), (9, 10, 16, 15), (6, 9, 15, 12), (4, 1, 9, 6), (1, 3, 10, 9), (0, 4, 6, 7), (2, 0, 7, 8), (12, 15, 16, 17), (13, 12, 17, 14), (7, 6, 12, 13), (8, 7, 13, 14), (11, 18, 22, 5), (18, 19, 23, 22), (1, 4, 27, 30), (4, 0, 28, 27), (5, 26, 25, 24), (22, 23, 26, 5), (20, 11, 5, 24), (21, 20, 24, 25), (34, 33, 43, 44), (33, 35, 45, 43), (31, 30, 40, 41), (35, 36, 46, 45), (18, 11, 33, 34), (19, 18, 34, 32), (3, 1, 30, 31), (20, 21, 36, 35), (41, 40, 45, 46), (40, 37, 43, 45), (37, 38, 44, 43), (38, 39, 42, 44), (27, 28, 38, 37), (32, 34, 44, 42), (30, 27, 37, 40), (28, 29, 39, 38)])
_uv = me_cube_007.uv_layers.new(name='UVMap')
_uv.uv.foreach_set('vector', [0.5, 0.75, 0.625, 0.75, 0.625, 0.75, 0.5, 0.75, 0.375, 0.75, 0.375, 0.875, 0.375, 0.875, 0.375, 0.75, 0.625, 0.75, 0.625, 0.875, 0.625, 0.875, 0.625, 0.75, 0.5, 0.75, 0.625, 0.75, 0.625, 0.75, 0.5, 0.75, 0.5, 0.75, 0.625, 0.75, 0.625, 0.75, 0.5, 0.75, 0.625, 0.75, 0.625, 0.875, 0.625, 0.875, 0.625, 0.75, 0.375, 0.75, 0.5, 0.75, 0.5, 0.75, 0.375, 0.75, 0.375, 0.875, 0.375, 0.75, 0.375, 0.75, 0.375, 0.875, 0.5, 0.75, 0.625, 0.75, 0.625, 0.875, 0.5, 0.875, 0.375, 0.75, 0.5, 0.75, 0.5, 0.875, 0.375, 0.875, 0.375, 0.75, 0.5, 0.75, 0.5, 0.75, 0.375, 0.75, 0.375, 0.875, 0.375, 0.75, 0.375, 0.75, 0.375, 0.875, 0.5, 0.75, 0.375, 0.75, 0.375, 0.75, 0.5, 0.75, 0.375, 0.75, 0.375, 0.875, 0.375, 0.875, 0.375, 0.75, 0.625, 0.75, 0.5, 0.75, 0.5, 0.75, 0.625, 0.75, 0.5, 0.75, 0.375, 0.75, 0.375, 0.75, 0.5, 0.75, 0.5, 0.75, 0.5, 0.875, 0.625, 0.875, 0.625, 0.75, 0.375, 0.75, 0.375, 0.875, 0.5, 0.875, 0.5, 0.75, 0.625, 0.75, 0.5, 0.75, 0.5, 0.75, 0.625, 0.75, 0.625, 0.875, 0.625, 0.75, 0.625, 0.75, 0.625, 0.875, 0.375, 0.75, 0.5, 0.75, 0.5, 0.75, 0.375, 0.75, 0.5, 0.75, 0.625, 0.75, 0.625, 0.75, 0.5, 0.75, 0.625, 0.875, 0.625, 0.75, 0.625, 0.75, 0.625, 0.875, 0.625, 0.75, 0.625, 0.875, 0.625, 0.875, 0.625, 0.75, 0.375, 0.75, 0.5, 0.75, 0.5, 0.75, 0.375, 0.75, 0.375, 0.875, 0.375, 0.75, 0.375, 0.75, 0.375, 0.875, 0.625, 0.875, 0.625, 0.75, 0.625, 0.75, 0.625, 0.875, 0.625, 0.75, 0.625, 0.875, 0.625, 0.875, 0.625, 0.75, 0.625, 0.875, 0.625, 0.75, 0.625, 0.75, 0.625, 0.875, 0.625, 0.75, 0.5, 0.75, 0.5, 0.75, 0.625, 0.75, 0.5, 0.75, 0.375, 0.75, 0.375, 0.75, 0.5, 0.75, 0.375, 0.75, 0.375, 0.875, 0.375, 0.875, 0.375, 0.75, 0.5, 0.75, 0.375, 0.75, 0.375, 0.75, 0.5, 0.75, 0.375, 0.875, 0.375, 0.75, 0.375, 0.75, 0.375, 0.875, 0.625, 0.75, 0.5, 0.75, 0.5, 0.75, 0.625, 0.75, 0.375, 0.75, 0.375, 0.875, 0.375, 0.875, 0.375, 0.75])
me_cube_007.update()
me_cube_008 = bpy.data.meshes.new('Cube.008')
me_cube_008.from_pydata([(0.6182, -4.571, -0.3105), (0.6182, -4.571, 0.4468), (0.4896, 1.056, -0.3889), (0.4896, 1.056, 0.2142), (0.0, 1.056, -0.3682), (0.0, 1.056, 0.1821), (0.0, -4.571, -0.1404), (0.0, -4.571, 0.3711), (0.6557, 1.056, -0.04158), (0.7977, -4.571, -0.01814), (0.0, -4.571, -0.01814), (0.0, 1.502, 0.2495), (0.6402, -3.819, -0.1969), (0.6402, -3.819, 0.2265), (0.0, -3.819, 0.1851), (0.0, -3.819, -0.122), (0.8351, -3.819, 3.892e-07), (0.6773, -4.117, 0.3069), (0.0, -4.117, 0.1909), (0.0, -4.117, -0.003966), (0.8105, -4.117, -0.01814), (0.5167, -4.117, -0.3056), (0.0, 1.056, 0.2879), (0.0, 1.765, 0.1803), (0.3254, 1.502, 0.1008), (0.3801, 1.502, -0.1166), (0.3254, 1.502, -0.5744), (0.0, 1.502, -0.6481), (0.0, 2.03, 0.02994), (0.3254, 1.765, 0.0316), (0.3801, 1.765, -0.2209), (0.2919, 1.765, -0.8435), (0.0, 1.686, -0.9172), (0.3254, 1.967, -0.08658), (0.3801, 2.12, -0.3542), (0.2919, 2.232, -0.752), (0.0, 2.452, -0.8257), (0.0, 2.237, -0.2792), (0.3531, 1.894, -1.164), (0.0, 1.765, -1.238), (0.3531, 2.28, -1.164), (0.0, 2.445, -1.238), (0.3827, 1.889, -1.582), (0.0, 1.76, -1.656), (0.3827, 2.275, -1.582), (0.0, 2.44, -1.656), (0.489, 1.778, -1.793), (0.0, 1.579, -1.907), (0.489, 2.376, -1.793), (0.0, 2.631, -1.907), (0.3703, 1.982, -2.042), (0.0, 1.913, -2.081), (0.3703, 2.19, -2.042), (0.0, 2.279, -2.081), (0.0, 1.642, -1.198), (0.0969, 1.576, -1.204), (0.0, 1.692, -1.072), (0.09918, 1.626, -1.078), (0.1161, 0.9753, -1.131), (0.1222, 0.6201, -0.8553), (0.0, 0.6159, -0.8495), (0.0, 0.9711, -1.125), (0.1184, 1.085, -0.9673), (0.1244, 0.8687, -0.8001), (0.0, 0.8645, -0.7942), (0.0, 1.08, -0.9615), (0.1101, 1.251, -1.227), (0.3988, 0.6216, -0.3708), (0.0, 0.6173, -0.3647), (0.0, 1.247, -1.221), (0.1124, 1.3, -1.052), (0.0, 1.296, -1.046), (0.1384, 0.775, -0.3671), (0.0, 0.7707, -0.361), (0.0, 0.1646, 0.2601), (0.0, 0.7416, 0.2652), (0.3412, 0.1706, 0.2517), (0.3443, 0.7476, 0.2568), (0.0, 0.2966, 0.3916), (0.0, 0.7384, 0.4714), (0.3459, 0.3026, 0.3175), (0.2484, 0.7915, 0.3973), (0.0, 0.8997, 0.459), (0.2446, 0.9057, 0.4506), (0.0, 0.9876, 0.2693), (0.3405, 0.9936, 0.2609), (0.0, 0.8357, 0.8133), (0.1291, 0.8889, 0.8049), (0.0, 0.9787, 0.8065), (0.09497, 0.9846, 0.7982), (0.0, 0.972, 0.9212), (0.136, 1.025, 0.9128), (0.0, 1.08, 0.9144), (0.1019, 1.093, 0.906), (0.3089, 1.056, 0.323), (0.3424, -4.571, -0.4167), (0.2301, 1.056, -0.4414), (0.3489, -4.571, 0.5379), (0.1627, 1.502, 0.2964), (0.3614, -4.571, 0.1014), (0.3021, -3.819, 0.3318), (0.2908, -3.819, -0.2876), (0.2982, -4.117, 0.4276), (0.3154, -4.175, -0.4035), (0.1627, 1.056, 0.384), (0.1627, 1.502, -0.6109), (0.1627, 1.765, 0.2166), (0.1459, 1.725, -0.9213), (0.1627, 1.999, 0.06167), (0.1459, 2.342, -0.8158), (0.1901, 2.179, -0.2711), (0.1765, 1.829, -1.291), (0.1765, 2.363, -1.291), (0.2445, 1.679, -2.04), (0.1913, 1.824, -1.773), (0.1913, 2.358, -1.773), (0.2445, 2.503, -2.04), (0.1852, 1.948, -2.284), (0.1852, 2.235, -2.284)], [], [(20, 17, 1, 9), (103, 21, 0, 95), (102, 18, 7, 97), (99, 97, 7, 10), (95, 99, 10, 6), (21, 20, 9, 0), (94, 3, 104), (2, 8, 16, 12), (94, 5, 14, 100), (96, 2, 12, 101), (8, 3, 13, 16), (12, 16, 20, 21), (100, 14, 18, 102), (101, 12, 21, 103), (16, 13, 17, 20), (3, 8, 25, 24), (8, 2, 26, 25), (24, 25, 30, 29), (25, 26, 31, 30), (96, 4, 27, 105), (104, 3, 24, 98), (30, 31, 35, 34), (106, 29, 33, 108), (98, 24, 29, 106), (105, 27, 32, 107), (110, 108, 33, 34), (109, 110, 34, 35), (29, 30, 34, 33), (107, 32, 39, 111), (112, 40, 44, 115), (109, 35, 40, 112), (35, 31, 38, 40), (44, 42, 46, 48), (111, 39, 43, 114), (40, 38, 42, 44), (48, 46, 50, 52), (115, 44, 48, 116), (114, 43, 47, 113), (117, 51, 53, 118), (113, 47, 51, 117), (116, 48, 52, 118), (70, 71, 56, 57), (69, 66, 55, 54), (57, 56, 54, 55), (64, 65, 62, 63), (73, 64, 63, 72), (60, 59, 58, 61), (68, 67, 59, 60), (63, 62, 58, 59), (72, 63, 59, 67), (79, 81, 80, 78), (66, 70, 57, 55), (62, 70, 66, 58), (61, 58, 66, 69), (65, 71, 70, 62), (75, 74, 76, 77), (77, 76, 80, 81), (75, 77, 85, 84), (76, 74, 78, 80), (84, 85, 83, 82), (81, 79, 86, 87), (77, 81, 83, 85), (89, 87, 91, 93), (82, 83, 89, 88), (83, 81, 87, 89), (91, 90, 92, 93), (87, 86, 90, 91), (88, 89, 93, 92), (49, 116, 118, 53), (46, 113, 117, 50), (50, 117, 118, 52), (42, 114, 113, 46), (45, 115, 116, 49), (38, 111, 114, 42), (36, 109, 112, 41), (41, 112, 115, 45), (31, 107, 111, 38), (36, 37, 110, 109), (37, 28, 108, 110), (26, 105, 107, 31), (11, 98, 106, 23), (23, 106, 108, 28), (22, 104, 98, 11), (2, 96, 105, 26), (15, 101, 103, 19), (13, 100, 102, 17), (4, 96, 101, 15), (3, 94, 100, 13), (5, 94, 104, 22), (0, 9, 99, 95), (9, 1, 97, 99), (17, 102, 97, 1), (19, 103, 95, 6)])
_uv = me_cube_008.uv_layers.new(name='UVMap')
_uv.uv.foreach_set('vector', [0.5, 0.7372, 0.625, 0.7372, 0.625, 0.75, 0.5, 0.75, 0.3125, 0.7372, 0.375, 0.7372, 0.375, 0.75, 0.3125, 0.75, 0.6875, 0.7372, 0.75, 0.7372, 0.75, 0.75, 0.6875, 0.75, 0.5, 0.8125, 0.625, 0.8125, 0.625, 0.875, 0.5, 0.875, 0.375, 0.8125, 0.5, 0.8125, 0.5, 0.875, 0.375, 0.875, 0.375, 0.7372, 0.5, 0.7372, 0.5, 0.75, 0.375, 0.75, 0.6875, 0.5, 0.625, 0.5, 0.6875, 0.5, 0.375, 0.5, 0.5, 0.5, 0.5, 0.7244, 0.375, 0.7244, 0.6875, 0.5, 0.75, 0.5, 0.75, 0.7244, 0.6875, 0.7244, 0.3125, 0.5, 0.375, 0.5, 0.375, 0.7244, 0.3125, 0.7244, 0.5, 0.5, 0.625, 0.5, 0.625, 0.7244, 0.5, 0.7244, 0.375, 0.7244, 0.5, 0.7244, 0.5, 0.7372, 0.375, 0.7372, 0.6875, 0.7244, 0.75, 0.7244, 0.75, 0.7372, 0.6875, 0.7372, 0.3125, 0.7244, 0.375, 0.7244, 0.375, 0.7372, 0.3125, 0.7372, 0.5, 0.7244, 0.625, 0.7244, 0.625, 0.7372, 0.5, 0.7372, 0.625, 0.5, 0.5, 0.5, 0.5, 0.5, 0.625, 0.5, 0.5, 0.5, 0.375, 0.5, 0.375, 0.5, 0.5, 0.5, 0.625, 0.5, 0.5, 0.5, 0.5, 0.5, 0.625, 0.5, 0.5, 0.5, 0.375, 0.5, 0.375, 0.5, 0.5, 0.5, 0.3125, 0.5, 0.25, 0.5, 0.25, 0.5, 0.3125, 0.5, 0.6875, 0.5, 0.625, 0.5, 0.625, 0.5, 0.6875, 0.5, 0.5, 0.5, 0.375, 0.5, 0.375, 0.5, 0.5, 0.5, 0.6875, 0.5, 0.625, 0.5, 0.625, 0.5, 0.6875, 0.5, 0.6875, 0.5, 0.625, 0.5, 0.625, 0.5, 0.6875, 0.5, 0.3125, 0.5, 0.25, 0.5, 0.25, 0.5, 0.3125, 0.5, 0.5, 0.4375, 0.625, 0.4375, 0.625, 0.5, 0.5, 0.5, 0.375, 0.4375, 0.5, 0.4375, 0.5, 0.5, 0.375, 0.5, 0.625, 0.5, 0.5, 0.5, 0.5, 0.5, 0.625, 0.5, 0.3125, 0.5, 0.25, 0.5, 0.25, 0.5, 0.3125, 0.5, 0.375, 0.4375, 0.375, 0.5, 0.375, 0.5, 0.375, 0.4375, 0.375, 0.4375, 0.375, 0.5, 0.375, 0.5, 0.375, 0.4375, 0.375, 0.5, 0.375, 0.5, 0.375, 0.5, 0.375, 0.5, 0.375, 0.5, 0.375, 0.5, 0.375, 0.5, 0.375, 0.5, 0.3125, 0.5, 0.25, 0.5, 0.25, 0.5, 0.3125, 0.5, 0.375, 0.5, 0.375, 0.5, 0.375, 0.5, 0.375, 0.5, 0.375, 0.5, 0.375, 0.5, 0.375, 0.5, 0.375, 0.5, 0.375, 0.4375, 0.375, 0.5, 0.375, 0.5, 0.375, 0.4375, 0.3125, 0.5, 0.25, 0.5, 0.25, 0.5, 0.3125, 0.5, 0.3125, 0.5, 0.25, 0.5, 0.25, 0.5, 0.3125, 0.5, 0.3125, 0.5, 0.25, 0.5, 0.25, 0.5, 0.3125, 0.5, 0.375, 0.4375, 0.375, 0.5, 0.375, 0.5, 0.375, 0.4375, 1.0, 1.0, 0.0, 1.0, 0.0, 1.0, 1.0, 1.0, 0.0, 1.0, 1.0, 1.0, 1.0, 1.0, 0.0, 1.0, 1.0, 1.0, 0.0, 1.0, 0.0, 1.0, 1.0, 1.0, 0.0, 0.3333, 0.0, 0.6667, 1.0, 0.6667, 1.0, 0.3333, 0.0, 0.0, 0.0, 0.3333, 1.0, 0.3333, 1.0, 0.0, 0.0, 0.3333, 1.0, 0.3333, 1.0, 0.6667, 0.0, 0.6667, 0.0, 0.0, 1.0, 0.0, 1.0, 0.3333, 0.0, 0.3333, 1.0, 0.3333, 1.0, 0.6667, 1.0, 0.6667, 1.0, 0.3333, 1.0, 0.0, 1.0, 0.3333, 1.0, 0.3333, 1.0, 0.0, 0.0, 0.0, 1.0, 0.0, 1.0, 0.0, 0.0, 0.0, 1.0, 1.0, 1.0, 1.0, 1.0, 1.0, 1.0, 1.0, 1.0, 0.6667, 1.0, 1.0, 1.0, 1.0, 1.0, 0.6667, 0.0, 0.6667, 1.0, 0.6667, 1.0, 1.0, 0.0, 1.0, 0.0, 0.6667, 0.0, 1.0, 1.0, 1.0, 1.0, 0.6667, 0.0, 0.0, 0.0, 0.0, 1.0, 0.0, 1.0, 0.0, 1.0, 0.0, 1.0, 0.0, 1.0, 0.0, 1.0, 0.0, 0.0, 0.0, 1.0, 0.0, 1.0, 0.0, 0.0, 0.0, 1.0, 0.0, 0.0, 0.0, 0.0, 0.0, 1.0, 0.0, 0.0, 0.0, 1.0, 0.0, 1.0, 0.0, 0.0, 0.0, 1.0, 0.0, 0.0, 0.0, 0.0, 0.0, 1.0, 0.0, 1.0, 0.0, 1.0, 0.0, 1.0, 0.0, 1.0, 0.0, 1.0, 0.0, 1.0, 0.0, 1.0, 0.0, 1.0, 0.0, 0.0, 0.0, 1.0, 0.0, 1.0, 0.0, 0.0, 0.0, 1.0, 0.0, 1.0, 0.0, 1.0, 0.0, 1.0, 0.0, 1.0, 0.0, 0.0, 0.0, 0.0, 0.0, 1.0, 0.0, 1.0, 0.0, 0.0, 0.0, 0.0, 0.0, 1.0, 0.0, 0.0, 0.0, 1.0, 0.0, 1.0, 0.0, 0.0, 0.0, 0.375, 0.375, 0.375, 0.4375, 0.375, 0.4375, 0.375, 0.375, 0.375, 0.5, 0.3125, 0.5, 0.3125, 0.5, 0.375, 0.5, 0.375, 0.5, 0.3125, 0.5, 0.3125, 0.5, 0.375, 0.5, 0.375, 0.5, 0.3125, 0.5, 0.3125, 0.5, 0.375, 0.5, 0.375, 0.375, 0.375, 0.4375, 0.375, 0.4375, 0.375, 0.375, 0.375, 0.5, 0.3125, 0.5, 0.3125, 0.5, 0.375, 0.5, 0.375, 0.375, 0.375, 0.4375, 0.375, 0.4375, 0.375, 0.375, 0.375, 0.375, 0.375, 0.4375, 0.375, 0.4375, 0.375, 0.375, 0.375, 0.5, 0.3125, 0.5, 0.3125, 0.5, 0.375, 0.5, 0.375, 0.375, 0.5, 0.375, 0.5, 0.4375, 0.375, 0.4375, 0.5, 0.375, 0.625, 0.375, 0.625, 0.4375, 0.5, 0.4375, 0.375, 0.5, 0.3125, 0.5, 0.3125, 0.5, 0.375, 0.5, 0.75, 0.5, 0.6875, 0.5, 0.6875, 0.5, 0.75, 0.5, 0.75, 0.5, 0.6875, 0.5, 0.6875, 0.5, 0.75, 0.5, 0.75, 0.5, 0.6875, 0.5, 0.6875, 0.5, 0.75, 0.5, 0.375, 0.5, 0.3125, 0.5, 0.3125, 0.5, 0.375, 0.5, 0.25, 0.7244, 0.3125, 0.7244, 0.3125, 0.7372, 0.25, 0.7372, 0.625, 0.7244, 0.6875, 0.7244, 0.6875, 0.7372, 0.625, 0.7372, 0.25, 0.5, 0.3125, 0.5, 0.3125, 0.7244, 0.25, 0.7244, 0.625, 0.5, 0.6875, 0.5, 0.6875, 0.7244, 0.625, 0.7244, 0.75, 0.5, 0.6875, 0.5, 0.6875, 0.5, 0.75, 0.5, 0.375, 0.75, 0.5, 0.75, 0.5, 0.8125, 0.375, 0.8125, 0.5, 0.75, 0.625, 0.75, 0.625, 0.8125, 0.5, 0.8125, 0.625, 0.7372, 0.6875, 0.7372, 0.6875, 0.75, 0.625, 0.75, 0.25, 0.7372, 0.3125, 0.7372, 0.3125, 0.75, 0.25, 0.75])
me_cube_008.update()
me_cube_001 = bpy.data.meshes.new('Cube.001')
me_cube_001.from_pydata([(0.5003, 1.105, 4.61), (0.5798, 1.178, -1.0), (-0.4336, 1.105, 4.61), (-0.4544, 1.178, -1.0), (-0.4334, 0.07319, -1.0), (0.4825, 0.0, 4.61), (-0.6531, 0.0, 4.61), (0.5588, 0.07319, -1.0), (0.5798, 1.105, 2.048), (-0.5131, 1.105, 2.048), (0.5588, 0.0, 2.048), (-1.054, 0.0, 2.048), (0.4968, 1.043, 0.6804), (-0.3714, 1.043, 0.6804), (0.4792, 0.1153, 0.6804), (-0.3538, 0.1153, 0.6804), (0.4968, 1.046, 0.5554), (-0.3714, 1.046, 0.5554), (0.4792, 0.1188, 0.5554), (-0.3538, 0.1188, 0.5554), (0.4146, 0.983, -0.3359), (-0.2891, 0.983, -0.3359), (0.4003, 0.2313, -0.3359), (-0.2749, 0.2313, -0.3359), (0.9349, 1.144, -0.3364), (0.9349, 1.163, -1.0), (0.9139, 0.05783, -1.0), (0.9139, 0.03947, -0.3364), (0.5798, 0.7162, 2.89), (-0.5131, 0.7162, 2.89), (0.971, 0.0, 2.694), (-0.2585, 0.0, 2.694), (0.4907, 0.5112, 4.61), (-0.4241, 0.5112, 4.61), (0.861, 0.0, 4.102), (-0.7294, 0.0, 4.102), (-0.3152, 2.481, 4.61), (0.4406, 2.481, 4.61), (0.4406, 2.481, 3.981), (-0.3152, 2.481, 3.981), (-0.1166, 3.748, 4.466), (0.2466, 3.748, 4.466), (0.2466, 3.748, 4.124), (-0.1166, 3.748, 4.124), (0.5798, 0.865, 3.706), (0.5798, 0.906, 3.823), (0.5695, 0.865, 3.914), (0.5815, 0.7642, 3.836), (-0.5131, 0.906, 3.823), (-0.5131, 0.865, 3.706), (-0.5112, 0.7642, 3.836), (-0.5028, 0.865, 3.914), (0.4907, 0.5112, 5.249), (0.4825, 0.0, 5.249), (-0.5378, 0.0, 5.249), (-0.546, 0.5112, 5.249), (0.4907, 0.5112, 6.584), (0.4825, 0.0, 6.584), (-0.6192, 0.0, 6.584), (-0.6274, 0.5112, 6.584), (0.7291, 0.7113, 5.48), (0.7145, 0.0, 5.48), (-0.6211, 0.7113, 5.48), (-0.6064, 0.0, 5.48), (-0.001084, 0.0, 4.929), (1.411, 1.135, -0.5661), (1.411, 1.154, -1.001), (1.39, 0.04881, -1.001), (1.39, 0.03045, -0.5661), (0.5798, 1.174, -0.8716), (-0.4544, 1.174, -0.8716), (0.5588, 0.06964, -0.8716), (-0.4334, 0.06964, -0.8716), (0.9349, 1.159, -0.872), (0.9139, 0.05428, -0.872), (1.411, 1.15, -0.9167), (1.39, 0.04526, -0.9167), (0.2794, 0.0, 4.822), (0.2794, 2.328e-10, 5.036), (0.2846, 0.2346, 5.037), (0.2846, 0.2346, 4.821), (-0.2922, 0.2342, 5.036), (-0.2513, 0.2342, 4.822), (-0.001121, 3.354e-05, 4.929), (-0.2683, 4.045, 4.61), (0.3983, 4.045, 4.61), (0.3983, 4.045, 3.981), (-0.3068, 3.938, 4.139), (0.3983, 4.045, 4.392), (-0.2683, 4.045, 4.338), (0.3983, 4.045, 4.329), (0.07245, 4.045, 3.981), (0.1383, 4.045, 4.287), (0.2042, 4.045, 4.61), (0.2004, 4.045, 4.376), (0.0384, 4.045, 4.363), (0.03923, 4.045, 4.61), (-0.1294, 4.045, 4.349), (-0.1126, 4.045, 4.61), (0.2042, 4.683, 4.573), (0.3983, 4.683, 4.573), (0.3983, 4.572, 4.387), (0.2004, 4.563, 4.373), (0.03923, 4.716, 4.597), (0.2042, 4.716, 4.597), (0.2004, 4.596, 4.397), (0.0384, 4.589, 4.385), (-0.1126, 4.648, 4.594), (0.03923, 4.648, 4.594), (0.0384, 4.521, 4.382), (-0.1294, 4.514, 4.371), (-0.2683, 4.554, 4.614), (-0.2683, 4.413, 4.381), (-0.1294, 4.419, 4.391), (-0.1126, 4.554, 4.614), (0.4089, 4.399, 4.2), (0.3883, 4.454, 3.973), (0.06395, 4.433, 3.998), (0.1464, 4.392, 4.178), (-0.3087, 2.529, 4.604), (-0.3087, 2.529, 3.986), (0.4341, 2.529, 4.604), (0.4341, 2.529, 3.986), (-0.3014, 2.583, 4.598), (0.4268, 2.583, 4.598), (-0.3014, 2.583, 3.992), (0.4268, 2.583, 3.992), (-0.1559, 3.655, 4.477), (0.2813, 3.655, 4.477), (-0.1559, 3.655, 4.113), (0.2813, 3.655, 4.113)], [], [(0, 2, 33, 32), (2, 0, 37, 36), (28, 44, 47, 34, 30), (3, 1, 7, 4), (79, 81, 55, 52), (12, 8, 10, 14), (13, 9, 8, 12), (15, 11, 9, 13), (14, 10, 11, 15), (18, 14, 15, 19), (19, 15, 13, 17), (17, 13, 12, 16), (16, 12, 14, 18), (20, 16, 18, 22), (21, 17, 16, 20), (23, 19, 17, 21), (22, 18, 19, 23), (71, 22, 23, 72), (72, 23, 21, 70), (70, 21, 20, 69), (20, 22, 27, 24), (24, 27, 68, 65), (71, 7, 26, 74), (7, 1, 25, 26), (69, 20, 24, 73), (8, 28, 30, 10), (9, 29, 28, 8), (11, 31, 29, 9), (45, 48, 39, 38), (47, 46, 0, 32, 5, 34), (48, 51, 2, 36, 39), (129, 127, 40, 43), (31, 35, 50, 49, 29), (0, 46, 45, 38, 37), (35, 6, 33, 2, 51, 50), (43, 40, 84, 89, 87), (127, 128, 41, 40), (130, 129, 43, 42), (128, 130, 42, 41), (44, 45, 46, 47), (48, 49, 50, 51), (48, 45, 44, 49), (29, 49, 44, 28), (61, 60, 56, 57), (32, 33, 82, 80), (56, 59, 58, 57), (60, 62, 59, 56), (62, 63, 58, 59), (55, 54, 63, 62), (52, 55, 62, 60), (53, 52, 60, 61), (33, 6, 64, 83, 82), (81, 83, 64, 54, 55), (78, 79, 52, 53), (75, 65, 68, 76), (26, 25, 66, 67), (74, 26, 67, 76), (73, 24, 65, 75), (25, 73, 75, 66), (27, 74, 76, 68), (66, 75, 76, 67), (1, 69, 73, 25), (22, 71, 74, 27), (3, 70, 69, 1), (4, 72, 70, 3), (7, 71, 72, 4), (81, 82, 83), (81, 79, 80, 82), (79, 78, 77, 80), (5, 32, 80, 77), (87, 89, 97, 95, 94, 88, 90, 92, 91), (40, 41, 85, 93, 96, 98, 84), (42, 43, 87, 91, 86), (41, 42, 86, 90, 88, 85), (101, 102, 99, 100), (94, 93, 99, 102), (92, 90, 115, 118), (93, 94, 105, 104), (96, 95, 109, 108), (84, 98, 114, 111), (93, 85, 100, 99), (88, 94, 102, 101), (85, 88, 101, 100), (104, 105, 106, 103), (96, 93, 104, 103), (95, 96, 103, 106), (94, 95, 106, 105), (108, 109, 110, 107), (97, 98, 107, 110), (95, 97, 110, 109), (98, 96, 108, 107), (114, 113, 112, 111), (89, 84, 111, 112), (98, 97, 113, 114), (97, 89, 112, 113), (117, 118, 115, 116), (86, 91, 117, 116), (91, 92, 118, 117), (90, 86, 116, 115), (37, 38, 122, 121), (38, 39, 120, 122), (36, 37, 121, 119), (39, 36, 119, 120), (121, 122, 126, 124), (122, 120, 125, 126), (119, 121, 124, 123), (120, 119, 123, 125), (124, 126, 130, 128), (126, 125, 129, 130), (123, 124, 128, 127), (125, 123, 127, 129)])
_uv = me_cube_001.uv_layers.new(name='UVMap')
_uv.uv.foreach_set('vector', [0.625, 0.5, 0.875, 0.5, 0.875, 0.5672, 0.625, 0.5672, 0.875, 0.5, 0.625, 0.5, 0.625, 0.5, 0.875, 0.5, 0.5326, 0.5, 0.5928, 0.5, 0.6005, 0.5114, 0.6005, 0.625, 0.5326, 0.625, 0.125, 0.5, 0.375, 0.5, 0.375, 0.625, 0.125, 0.625, 0.6953, 0.5672, 0.8046, 0.5672, 0.875, 0.5672, 0.625, 0.5672, 0.4558, 0.5, 0.5014, 0.5, 0.5014, 0.625, 0.4558, 0.625, 0.4558, 0.25, 0.5014, 0.25, 0.5014, 0.5, 0.4558, 0.5, 0.4558, 0.125, 0.5014, 0.125, 0.5014, 0.25, 0.4558, 0.25, 0.4558, 0.625, 0.5014, 0.625, 0.5014, 0.125, 0.3657, 0.3053, 0.4487, 0.625, 0.4558, 0.625, 0.3657, 0.3053, 0.3445, 0.3334, 0.4487, 0.125, 0.4558, 0.125, 0.4558, 0.25, 0.4487, 0.25, 0.4487, 0.25, 0.4558, 0.25, 0.4558, 0.5, 0.4487, 0.5, 0.4487, 0.5, 0.4558, 0.5, 0.4558, 0.625, 0.4487, 0.625, 0.4067, 0.5, 0.4487, 0.5, 0.4487, 0.625, 0.4067, 0.625, 0.4067, 0.25, 0.4487, 0.25, 0.4487, 0.5, 0.4067, 0.5, 0.4067, 0.125, 0.4487, 0.125, 0.4487, 0.25, 0.4067, 0.25, 0.4067, 0.625, 0.4487, 0.625, 0.3445, 0.3334, 0.2194, 0.4995, 0.3811, 0.625, 0.4067, 0.625, 0.2194, 0.4995, 0.1433, 0.6007, 0.3811, 0.125, 0.4067, 0.125, 0.4067, 0.25, 0.3811, 0.25, 0.3811, 0.25, 0.4067, 0.25, 0.4067, 0.5, 0.3811, 0.5, 0.4067, 0.5, 0.4067, 0.625, 0.4067, 0.625, 0.4067, 0.5, 0.4067, 0.5, 0.4067, 0.625, 0.4067, 0.625, 0.4067, 0.5, 0.3811, 0.625, 0.375, 0.625, 0.375, 0.625, 0.3811, 0.625, 0.375, 0.625, 0.375, 0.5, 0.375, 0.5, 0.375, 0.625, 0.3811, 0.5, 0.4067, 0.5, 0.4067, 0.5, 0.3811, 0.5, 0.5014, 0.5, 0.5326, 0.5, 0.5326, 0.625, 0.5014, 0.625, 0.5014, 0.25, 0.5326, 0.25, 0.5326, 0.5, 0.5014, 0.5, 0.5014, 0.125, 0.5326, 0.125, 0.5326, 0.25, 0.5014, 0.25, 0.6005, 0.5, 0.6005, 0.25, 0.6005, 0.25, 0.6005, 0.5, 0.6005, 0.5114, 0.6037, 0.5, 0.625, 0.5, 0.625, 0.5672, 0.625, 0.625, 0.6005, 0.625, 0.6005, 0.25, 0.6037, 0.25, 0.625, 0.25, 0.625, 0.25, 0.6005, 0.25, 0.6005, 0.25, 0.625, 0.25, 0.625, 0.25, 0.6005, 0.25, 0.5326, 0.125, 0.6005, 0.125, 0.6005, 0.2386, 0.5928, 0.25, 0.5326, 0.25, 0.625, 0.5, 0.6037, 0.5, 0.6005, 0.5, 0.6005, 0.5, 0.625, 0.5, 0.6005, 0.125, 0.625, 0.125, 0.625, 0.1828, 0.625, 0.25, 0.6037, 0.25, 0.6005, 0.2386, 0.6005, 0.25, 0.625, 0.25, 0.625, 0.25, 0.6144, 0.25, 0.6005, 0.25, 0.875, 0.5, 0.625, 0.5, 0.625, 0.5, 0.875, 0.5, 0.6005, 0.5, 0.6005, 0.25, 0.6005, 0.25, 0.6005, 0.5, 0.625, 0.5, 0.6005, 0.5, 0.6005, 0.5, 0.625, 0.5, 0.5928, 0.5, 0.6014, 0.5, 0.6037, 0.5, 0.6005, 0.5114, 0.6005, 0.25, 0.6005, 0.25, 0.6005, 0.2386, 0.6037, 0.25, 0.6005, 0.25, 0.6005, 0.5, 0.5928, 0.5, 0.5928, 0.25, 0.5326, 0.25, 0.5928, 0.25, 0.5928, 0.5, 0.5326, 0.5, 0.625, 0.625, 0.625, 0.5672, 0.625, 0.5672, 0.625, 0.625, 0.625, 0.5672, 0.875, 0.5672, 0.8046, 0.5672, 0.6953, 0.5672, 0.625, 0.5672, 0.875, 0.5672, 0.875, 0.625, 0.625, 0.625, 0.625, 0.5672, 0.875, 0.5672, 0.875, 0.5672, 0.625, 0.5672, 0.625, 0.1828, 0.625, 0.125, 0.625, 0.125, 0.625, 0.1828, 0.625, 0.1828, 0.625, 0.125, 0.625, 0.125, 0.625, 0.1828, 0.625, 0.5672, 0.875, 0.5672, 0.875, 0.5672, 0.625, 0.5672, 0.625, 0.625, 0.625, 0.5672, 0.625, 0.5672, 0.625, 0.625, 0.625, 0.1828, 0.625, 0.125, 0.625, 0.1244, 0.625, 0.1244, 0.625, 0.1661, 0.625, 0.1661, 0.625, 0.1244, 0.625, 0.1244, 0.625, 0.125, 0.625, 0.1828, 0.625, 0.6254, 0.6953, 0.5672, 0.625, 0.5672, 0.625, 0.625, 0.3811, 0.5, 0.4067, 0.5, 0.4067, 0.625, 0.3811, 0.625, 0.375, 0.625, 0.375, 0.5, 0.375, 0.5, 0.375, 0.625, 0.3811, 0.625, 0.375, 0.625, 0.375, 0.625, 0.3811, 0.625, 0.3811, 0.5, 0.4067, 0.5, 0.4067, 0.5, 0.3811, 0.5, 0.375, 0.5, 0.3811, 0.5, 0.3811, 0.5, 0.375, 0.5, 0.4067, 0.625, 0.3811, 0.625, 0.3811, 0.625, 0.4067, 0.625, 0.375, 0.5, 0.3811, 0.5, 0.3811, 0.625, 0.375, 0.625, 0.375, 0.5, 0.3811, 0.5, 0.3811, 0.5, 0.375, 0.5, 0.4067, 0.625, 0.3811, 0.625, 0.3811, 0.625, 0.4067, 0.625, 0.375, 0.25, 0.3811, 0.25, 0.3811, 0.5, 0.375, 0.5, 0.375, 0.125, 0.3811, 0.125, 0.3811, 0.25, 0.375, 0.25, 0.375, 0.625, 0.3811, 0.625, 0.1433, 0.6007, 0.125, 0.625, 0.625, 0.1619, 0.625, 0.1661, 0.625, 0.1244, 0.8046, 0.5672, 0.6953, 0.5672, 0.6953, 0.5672, 0.8046, 0.5672, 0.6953, 0.5672, 0.625, 0.6254, 0.625, 0.6254, 0.6953, 0.5672, 0.625, 0.625, 0.625, 0.5672, 0.6953, 0.5672, 0.625, 0.6254, 0.6005, 0.25, 0.6144, 0.25, 0.6148, 0.3021, 0.6154, 0.365, 0.6159, 0.4258, 0.6165, 0.5, 0.6104, 0.5, 0.6088, 0.4025, 0.6005, 0.3778, 0.875, 0.5, 0.625, 0.5, 0.625, 0.5, 0.6978, 0.5, 0.7597, 0.5, 0.8166, 0.5, 0.875, 0.5, 0.6005, 0.5, 0.6005, 0.25, 0.6005, 0.25, 0.6005, 0.3778, 0.6005, 0.5, 0.625, 0.5, 0.6005, 0.5, 0.6005, 0.5, 0.6104, 0.5, 0.6165, 0.5, 0.625, 0.5, 0.6165, 0.5, 0.6159, 0.4258, 0.625, 0.4272, 0.625, 0.5, 0.6159, 0.4258, 0.625, 0.4272, 0.625, 0.4272, 0.6159, 0.4258, 0.6088, 0.4025, 0.6104, 0.5, 0.6104, 0.5, 0.6088, 0.4025, 0.625, 0.4272, 0.6159, 0.4258, 0.6159, 0.4258, 0.625, 0.4272, 0.625, 0.3653, 0.6154, 0.365, 0.6154, 0.365, 0.625, 0.3653, 0.875, 0.5, 0.8166, 0.5, 0.8166, 0.5, 0.875, 0.5, 0.6978, 0.5, 0.625, 0.5, 0.625, 0.5, 0.6978, 0.5, 0.6165, 0.5, 0.6159, 0.4258, 0.6159, 0.4258, 0.6165, 0.5, 0.625, 0.5, 0.6165, 0.5, 0.6165, 0.5, 0.625, 0.5, 0.625, 0.4272, 0.6159, 0.4258, 0.6154, 0.365, 0.625, 0.3653, 0.7597, 0.5, 0.6978, 0.5, 0.6978, 0.5, 0.7597, 0.5, 0.6154, 0.365, 0.625, 0.3653, 0.625, 0.3653, 0.6154, 0.365, 0.6159, 0.4258, 0.6154, 0.365, 0.6154, 0.365, 0.6159, 0.4258, 0.625, 0.3653, 0.6154, 0.365, 0.6148, 0.3021, 0.625, 0.3084, 0.6148, 0.3021, 0.625, 0.3084, 0.625, 0.3084, 0.6148, 0.3021, 0.6154, 0.365, 0.6148, 0.3021, 0.6148, 0.3021, 0.6154, 0.365, 0.8166, 0.5, 0.7597, 0.5, 0.7597, 0.5, 0.8166, 0.5, 0.625, 0.3084, 0.6148, 0.3021, 0.6144, 0.25, 0.625, 0.25, 0.6144, 0.25, 0.625, 0.25, 0.625, 0.25, 0.6144, 0.25, 0.625, 0.3084, 0.6148, 0.3021, 0.6148, 0.3021, 0.625, 0.3084, 0.6148, 0.3021, 0.6144, 0.25, 0.6144, 0.25, 0.6148, 0.3021, 0.6005, 0.3778, 0.6088, 0.4025, 0.6104, 0.5, 0.6005, 0.5, 0.6005, 0.5, 0.6005, 0.3778, 0.6005, 0.3778, 0.6005, 0.5, 0.6005, 0.3778, 0.6088, 0.4025, 0.6088, 0.4025, 0.6005, 0.3778, 0.6104, 0.5, 0.6005, 0.5, 0.6005, 0.5, 0.6104, 0.5, 0.625, 0.5, 0.6005, 0.5, 0.6005, 0.5, 0.625, 0.5, 0.6005, 0.5, 0.6005, 0.25, 0.6005, 0.25, 0.6005, 0.5, 0.875, 0.5, 0.625, 0.5, 0.625, 0.5, 0.875, 0.5, 0.6005, 0.25, 0.625, 0.25, 0.625, 0.25, 0.6005, 0.25, 0.625, 0.5, 0.6005, 0.5, 0.6005, 0.5, 0.625, 0.5, 0.6005, 0.5, 0.6005, 0.25, 0.6005, 0.25, 0.6005, 0.5, 0.875, 0.5, 0.625, 0.5, 0.625, 0.5, 0.875, 0.5, 0.6005, 0.25, 0.625, 0.25, 0.625, 0.25, 0.6005, 0.25, 0.625, 0.5, 0.6005, 0.5, 0.6005, 0.5, 0.625, 0.5, 0.6005, 0.5, 0.6005, 0.25, 0.6005, 0.25, 0.6005, 0.5, 0.875, 0.5, 0.625, 0.5, 0.625, 0.5, 0.875, 0.5, 0.6005, 0.25, 0.625, 0.25, 0.625, 0.25, 0.6005, 0.25])
me_cube_001.materials.append(mat_material_001)
me_cube_001.use_mirror_vertex_groups = False
me_cube_001.update()
me_cube_003 = bpy.data.meshes.new('Cube.003')
me_cube_003.from_pydata([(0.5003, 1.105, 4.61), (0.5798, 1.075, -1.0), (-0.4336, 1.105, 4.61), (-0.4544, 1.075, -1.0), (-0.4334, 0.1702, -1.0), (0.4825, 0.0, 4.61), (-0.6531, 0.0, 4.61), (0.5588, 0.1702, -1.0), (0.5798, 1.105, 2.048), (-0.5131, 1.105, 2.048), (0.5588, 0.0, 2.048), (-1.054, 0.0, 2.048), (0.6126, 1.043, 0.6804), (-0.2556, 1.043, 0.6804), (0.595, 0.1153, 0.6804), (-0.2381, 0.1153, 0.6804), (0.6113, 1.044, 0.5992), (-0.2543, 1.044, 0.5992), (0.5937, 0.119, 0.5992), (-0.2368, 0.119, 0.5992), (0.4146, 0.983, -0.3359), (-0.2891, 0.983, -0.3359), (0.4003, 0.2313, -0.3359), (-0.2749, 0.2313, -0.3359), (0.7263, 1.047, -0.4172), (0.8553, 1.062, -1.0), (0.8344, 0.1576, -1.0), (0.7053, 0.1426, -0.4172), (0.5798, 0.7162, 2.89), (-0.5131, 0.7162, 2.89), (0.971, 0.0, 2.694), (-0.2585, 0.0, 2.694), (0.4907, 0.5112, 4.61), (-0.4241, 0.5112, 4.61), (0.861, 0.0, 4.102), (-0.7294, 0.0, 4.102), (-0.4448, 2.453, 4.61), (0.3147, 2.453, 4.61), (0.3163, 2.449, 3.978), (-0.4464, 2.449, 3.978), (-0.1661, 3.772, 4.466), (0.1949, 3.733, 4.466), (0.1949, 3.733, 4.124), (-0.1661, 3.772, 4.124), (0.5798, 0.865, 3.706), (0.5798, 0.906, 3.823), (0.5695, 0.865, 3.914), (0.5815, 0.7642, 3.836), (-0.5131, 0.906, 3.823), (-0.5131, 0.865, 3.706), (-0.5112, 0.7642, 3.836), (-0.5028, 0.865, 3.914), (0.4907, 0.5112, 5.249), (0.4825, 0.0, 5.249), (-0.5378, 0.0, 5.249), (-0.546, 0.5112, 5.249), (0.4907, 0.5112, 6.584), (0.4825, 0.0, 6.584), (-0.6192, 0.0, 6.584), (-0.6274, 0.5112, 6.584), (0.7291, 0.7113, 5.48), (0.7145, 0.0, 5.48), (-0.6211, 0.7113, 5.48), (-0.6064, 0.0, 5.48), (-0.001084, 0.0, 4.929), (1.398, 0.8795, -0.5661), (1.251, 1.055, -1.001), (1.23, 0.1502, -1.001), (1.377, 0.2955, -0.5661), (0.5798, 1.072, -0.8716), (-0.4544, 1.072, -0.8716), (0.5588, 0.1673, -0.8716), (-0.4334, 0.1673, -0.8716), (0.8553, 1.059, -0.872), (0.8344, 0.1547, -0.872), (1.251, 1.052, -0.9167), (1.23, 0.1473, -0.9167), (0.2794, 0.0, 4.822), (0.2794, 2.328e-10, 5.036), (0.2846, 0.2346, 5.037), (0.2846, 0.2346, 4.821), (-0.2922, 0.2342, 5.036), (-0.2513, 0.2342, 4.822), (-0.001121, 3.354e-05, 4.929), (-0.2847, 4.084, 4.61), (0.378, 4.011, 4.61), (0.378, 4.011, 3.981), (-0.3345, 3.982, 4.139), (0.378, 4.011, 4.392), (-0.2847, 4.084, 4.338), (0.378, 4.011, 4.329), (0.05404, 4.047, 3.981), (0.1195, 4.04, 4.287), (0.185, 4.033, 4.61), (0.1812, 4.033, 4.376), (0.02019, 4.051, 4.363), (0.02101, 4.05, 4.61), (-0.1466, 4.069, 4.349), (-0.1299, 4.067, 4.61), (0.2543, 4.667, 4.573), (0.4473, 4.646, 4.573), (0.4352, 4.535, 4.387), (0.2374, 4.548, 4.373), (0.09387, 4.718, 4.597), (0.2578, 4.7, 4.597), (0.241, 4.581, 4.397), (0.07925, 4.592, 4.385), (-0.06442, 4.667, 4.594), (0.0865, 4.65, 4.594), (0.07188, 4.524, 4.382), (-0.09565, 4.535, 4.371), (-0.2295, 4.589, 4.614), (-0.2447, 4.45, 4.381), (-0.1059, 4.441, 4.391), (-0.07471, 4.573, 4.614), (0.4268, 4.362, 4.2), (0.4123, 4.419, 3.973), (0.08769, 4.433, 3.998), (0.1652, 4.384, 4.178), (-0.4358, 2.529, 4.604), (-0.4358, 2.529, 3.986), (0.307, 2.529, 4.604), (0.307, 2.529, 3.986), (-0.4237, 2.618, 4.594), (0.2948, 2.618, 4.594), (-0.4237, 2.618, 3.996), (0.2948, 2.618, 3.996), (-0.2153, 3.683, 4.477), (0.2193, 3.636, 4.477), (-0.2153, 3.683, 4.113), (0.2193, 3.636, 4.113), (0.6193, 1.048, 0.7915), (-0.2672, 1.048, 0.7915), (0.6015, 0.106, 0.7915), (-0.295, 0.106, 0.7915)], [], [(0, 2, 33, 32), (2, 0, 37, 36), (28, 44, 47, 34, 30), (3, 1, 7, 4), (79, 81, 55, 52), (131, 8, 10, 133), (132, 9, 8, 131), (134, 11, 9, 132), (133, 10, 11, 134), (18, 14, 15, 19), (19, 15, 13, 17), (17, 13, 12, 16), (16, 12, 14, 18), (20, 16, 18, 22), (21, 17, 16, 20), (23, 19, 17, 21), (22, 18, 19, 23), (71, 22, 23, 72), (72, 23, 21, 70), (70, 21, 20, 69), (20, 22, 27, 24), (24, 27, 68, 65), (71, 7, 26, 74), (7, 1, 25, 26), (69, 20, 24, 73), (8, 28, 30, 10), (9, 29, 28, 8), (11, 31, 29, 9), (45, 48, 39, 38), (47, 46, 0, 32, 5, 34), (48, 51, 2, 36, 39), (129, 127, 40, 43), (31, 35, 50, 49, 29), (0, 46, 45, 38, 37), (35, 6, 33, 2, 51, 50), (43, 40, 84, 89, 87), (127, 128, 41, 40), (130, 129, 43, 42), (128, 130, 42, 41), (44, 45, 46, 47), (48, 49, 50, 51), (48, 45, 44, 49), (29, 49, 44, 28), (61, 60, 56, 57), (32, 33, 82, 80), (56, 59, 58, 57), (60, 62, 59, 56), (62, 63, 58, 59), (55, 54, 63, 62), (52, 55, 62, 60), (53, 52, 60, 61), (33, 6, 64, 83, 82), (81, 83, 64, 54, 55), (78, 79, 52, 53), (75, 65, 68, 76), (26, 25, 66, 67), (74, 26, 67, 76), (73, 24, 65, 75), (25, 73, 75, 66), (27, 74, 76, 68), (66, 75, 76, 67), (1, 69, 73, 25), (22, 71, 74, 27), (3, 70, 69, 1), (4, 72, 70, 3), (7, 71, 72, 4), (81, 82, 83), (81, 79, 80, 82), (79, 78, 77, 80), (5, 32, 80, 77), (87, 89, 97, 95, 94, 88, 90, 92, 91), (40, 41, 85, 93, 96, 98, 84), (42, 43, 87, 91, 86), (41, 42, 86, 90, 88, 85), (101, 102, 99, 100), (94, 93, 99, 102), (92, 90, 115, 118), (93, 94, 105, 104), (96, 95, 109, 108), (84, 98, 114, 111), (93, 85, 100, 99), (88, 94, 102, 101), (85, 88, 101, 100), (104, 105, 106, 103), (96, 93, 104, 103), (95, 96, 103, 106), (94, 95, 106, 105), (108, 109, 110, 107), (97, 98, 107, 110), (95, 97, 110, 109), (98, 96, 108, 107), (114, 113, 112, 111), (89, 84, 111, 112), (98, 97, 113, 114), (97, 89, 112, 113), (117, 118, 115, 116), (86, 91, 117, 116), (91, 92, 118, 117), (90, 86, 116, 115), (37, 38, 122, 121), (38, 39, 120, 122), (36, 37, 121, 119), (39, 36, 119, 120), (121, 122, 126, 124), (122, 120, 125, 126), (119, 121, 124, 123), (120, 119, 123, 125), (124, 126, 130, 128), (126, 125, 129, 130), (123, 124, 128, 127), (125, 123, 127, 129), (14, 133, 134, 15), (15, 134, 132, 13), (13, 132, 131, 12), (12, 131, 133, 14)])
_uv = me_cube_003.uv_layers.new(name='UVMap')
_uv.uv.foreach_set('vector', [0.625, 0.5, 0.875, 0.5, 0.875, 0.5672, 0.625, 0.5672, 0.875, 0.5, 0.625, 0.5, 0.625, 0.5, 0.875, 0.5, 0.5326, 0.5, 0.5928, 0.5, 0.6005, 0.5114, 0.6005, 0.625, 0.5326, 0.625, 0.125, 0.5, 0.375, 0.5, 0.375, 0.625, 0.125, 0.625, 0.6953, 0.5672, 0.8046, 0.5672, 0.875, 0.5672, 0.625, 0.5672, 0.4595, 0.5, 0.5014, 0.5, 0.5014, 0.625, 0.4595, 0.625, 0.4595, 0.25, 0.5014, 0.25, 0.5014, 0.5, 0.4595, 0.5, 0.4595, 0.125, 0.5014, 0.125, 0.5014, 0.25, 0.4595, 0.25, 0.4595, 0.625, 0.5014, 0.625, 0.5014, 0.125, 0.3767, 0.2906, 0.4513, 0.625, 0.4558, 0.625, 0.3657, 0.3053, 0.3523, 0.323, 0.4513, 0.125, 0.4558, 0.125, 0.4558, 0.25, 0.4513, 0.25, 0.4513, 0.25, 0.4558, 0.25, 0.4558, 0.5, 0.4513, 0.5, 0.4513, 0.5, 0.4558, 0.5, 0.4558, 0.625, 0.4513, 0.625, 0.4067, 0.5, 0.4513, 0.5, 0.4513, 0.625, 0.4067, 0.625, 0.4067, 0.25, 0.4513, 0.25, 0.4513, 0.5, 0.4067, 0.5, 0.4067, 0.125, 0.4513, 0.125, 0.4513, 0.25, 0.4067, 0.25, 0.4067, 0.625, 0.4513, 0.625, 0.3523, 0.323, 0.2194, 0.4995, 0.3811, 0.625, 0.4067, 0.625, 0.2194, 0.4995, 0.1433, 0.6007, 0.3811, 0.125, 0.4067, 0.125, 0.4067, 0.25, 0.3811, 0.25, 0.3811, 0.25, 0.4067, 0.25, 0.4067, 0.5, 0.3811, 0.5, 0.4067, 0.5, 0.4067, 0.625, 0.4067, 0.625, 0.4067, 0.5, 0.4067, 0.5, 0.4067, 0.625, 0.4067, 0.625, 0.4067, 0.5, 0.3811, 0.625, 0.375, 0.625, 0.375, 0.625, 0.3811, 0.625, 0.375, 0.625, 0.375, 0.5, 0.375, 0.5, 0.375, 0.625, 0.3811, 0.5, 0.4067, 0.5, 0.4067, 0.5, 0.3811, 0.5, 0.5014, 0.5, 0.5326, 0.5, 0.5326, 0.625, 0.5014, 0.625, 0.5014, 0.25, 0.5326, 0.25, 0.5326, 0.5, 0.5014, 0.5, 0.5014, 0.125, 0.5326, 0.125, 0.5326, 0.25, 0.5014, 0.25, 0.6005, 0.5, 0.6005, 0.25, 0.6005, 0.25, 0.6005, 0.5, 0.6005, 0.5114, 0.6037, 0.5, 0.625, 0.5, 0.625, 0.5672, 0.625, 0.625, 0.6005, 0.625, 0.6005, 0.25, 0.6037, 0.25, 0.625, 0.25, 0.625, 0.25, 0.6005, 0.25, 0.6005, 0.25, 0.625, 0.25, 0.625, 0.25, 0.6005, 0.25, 0.5326, 0.125, 0.6005, 0.125, 0.6005, 0.2386, 0.5928, 0.25, 0.5326, 0.25, 0.625, 0.5, 0.6037, 0.5, 0.6005, 0.5, 0.6005, 0.5, 0.625, 0.5, 0.6005, 0.125, 0.625, 0.125, 0.625, 0.1828, 0.625, 0.25, 0.6037, 0.25, 0.6005, 0.2386, 0.6005, 0.25, 0.625, 0.25, 0.625, 0.25, 0.6144, 0.25, 0.6005, 0.25, 0.875, 0.5, 0.625, 0.5, 0.625, 0.5, 0.875, 0.5, 0.6005, 0.5, 0.6005, 0.25, 0.6005, 0.25, 0.6005, 0.5, 0.625, 0.5, 0.6005, 0.5, 0.6005, 0.5, 0.625, 0.5, 0.5928, 0.5, 0.6014, 0.5, 0.6037, 0.5, 0.6005, 0.5114, 0.6005, 0.25, 0.6005, 0.25, 0.6005, 0.2386, 0.6037, 0.25, 0.6005, 0.25, 0.6005, 0.5, 0.5928, 0.5, 0.5928, 0.25, 0.5326, 0.25, 0.5928, 0.25, 0.5928, 0.5, 0.5326, 0.5, 0.625, 0.625, 0.625, 0.5672, 0.625, 0.5672, 0.625, 0.625, 0.625, 0.5672, 0.875, 0.5672, 0.8046, 0.5672, 0.6953, 0.5672, 0.625, 0.5672, 0.875, 0.5672, 0.875, 0.625, 0.625, 0.625, 0.625, 0.5672, 0.875, 0.5672, 0.875, 0.5672, 0.625, 0.5672, 0.625, 0.1828, 0.625, 0.125, 0.625, 0.125, 0.625, 0.1828, 0.625, 0.1828, 0.625, 0.125, 0.625, 0.125, 0.625, 0.1828, 0.625, 0.5672, 0.875, 0.5672, 0.875, 0.5672, 0.625, 0.5672, 0.625, 0.625, 0.625, 0.5672, 0.625, 0.5672, 0.625, 0.625, 0.625, 0.1828, 0.625, 0.125, 0.625, 0.1244, 0.625, 0.1244, 0.625, 0.1661, 0.625, 0.1661, 0.625, 0.1244, 0.625, 0.1244, 0.625, 0.125, 0.625, 0.1828, 0.625, 0.6254, 0.6953, 0.5672, 0.625, 0.5672, 0.625, 0.625, 0.3811, 0.5, 0.4067, 0.5, 0.4067, 0.625, 0.3811, 0.625, 0.375, 0.625, 0.375, 0.5, 0.375, 0.5, 0.375, 0.625, 0.3811, 0.625, 0.375, 0.625, 0.375, 0.625, 0.3811, 0.625, 0.3811, 0.5, 0.4067, 0.5, 0.4067, 0.5, 0.3811, 0.5, 0.375, 0.5, 0.3811, 0.5, 0.3811, 0.5, 0.375, 0.5, 0.4067, 0.625, 0.3811, 0.625, 0.3811, 0.625, 0.4067, 0.625, 0.375, 0.5, 0.3811, 0.5, 0.3811, 0.625, 0.375, 0.625, 0.375, 0.5, 0.3811, 0.5, 0.3811, 0.5, 0.375, 0.5, 0.4067, 0.625, 0.3811, 0.625, 0.3811, 0.625, 0.4067, 0.625, 0.375, 0.25, 0.3811, 0.25, 0.3811, 0.5, 0.375, 0.5, 0.375, 0.125, 0.3811, 0.125, 0.3811, 0.25, 0.375, 0.25, 0.375, 0.625, 0.3811, 0.625, 0.1433, 0.6007, 0.125, 0.625, 0.625, 0.1619, 0.625, 0.1661, 0.625, 0.1244, 0.8046, 0.5672, 0.6953, 0.5672, 0.6953, 0.5672, 0.8046, 0.5672, 0.6953, 0.5672, 0.625, 0.6254, 0.625, 0.6254, 0.6953, 0.5672, 0.625, 0.625, 0.625, 0.5672, 0.6953, 0.5672, 0.625, 0.6254, 0.6005, 0.25, 0.6144, 0.25, 0.6148, 0.3021, 0.6154, 0.365, 0.6159, 0.4258, 0.6165, 0.5, 0.6104, 0.5, 0.6088, 0.4025, 0.6005, 0.3778, 0.875, 0.5, 0.625, 0.5, 0.625, 0.5, 0.6978, 0.5, 0.7597, 0.5, 0.8166, 0.5, 0.875, 0.5, 0.6005, 0.5, 0.6005, 0.25, 0.6005, 0.25, 0.6005, 0.3778, 0.6005, 0.5, 0.625, 0.5, 0.6005, 0.5, 0.6005, 0.5, 0.6104, 0.5, 0.6165, 0.5, 0.625, 0.5, 0.6165, 0.5, 0.6159, 0.4258, 0.625, 0.4272, 0.625, 0.5, 0.6159, 0.4258, 0.625, 0.4272, 0.625, 0.4272, 0.6159, 0.4258, 0.6088, 0.4025, 0.6104, 0.5, 0.6104, 0.5, 0.6088, 0.4025, 0.625, 0.4272, 0.6159, 0.4258, 0.6159, 0.4258, 0.625, 0.4272, 0.625, 0.3653, 0.6154, 0.365, 0.6154, 0.365, 0.625, 0.3653, 0.875, 0.5, 0.8166, 0.5, 0.8166, 0.5, 0.875, 0.5, 0.6978, 0.5, 0.625, 0.5, 0.625, 0.5, 0.6978, 0.5, 0.6165, 0.5, 0.6159, 0.4258, 0.6159, 0.4258, 0.6165, 0.5, 0.625, 0.5, 0.6165, 0.5, 0.6165, 0.5, 0.625, 0.5, 0.625, 0.4272, 0.6159, 0.4258, 0.6154, 0.365, 0.625, 0.3653, 0.7597, 0.5, 0.6978, 0.5, 0.6978, 0.5, 0.7597, 0.5, 0.6154, 0.365, 0.625, 0.3653, 0.625, 0.3653, 0.6154, 0.365, 0.6159, 0.4258, 0.6154, 0.365, 0.6154, 0.365, 0.6159, 0.4258, 0.625, 0.3653, 0.6154, 0.365, 0.6148, 0.3021, 0.625, 0.3084, 0.6148, 0.3021, 0.625, 0.3084, 0.625, 0.3084, 0.6148, 0.3021, 0.6154, 0.365, 0.6148, 0.3021, 0.6148, 0.3021, 0.6154, 0.365, 0.8166, 0.5, 0.7597, 0.5, 0.7597, 0.5, 0.8166, 0.5, 0.625, 0.3084, 0.6148, 0.3021, 0.6144, 0.25, 0.625, 0.25, 0.6144, 0.25, 0.625, 0.25, 0.625, 0.25, 0.6144, 0.25, 0.625, 0.3084, 0.6148, 0.3021, 0.6148, 0.3021, 0.625, 0.3084, 0.6148, 0.3021, 0.6144, 0.25, 0.6144, 0.25, 0.6148, 0.3021, 0.6005, 0.3778, 0.6088, 0.4025, 0.6104, 0.5, 0.6005, 0.5, 0.6005, 0.5, 0.6005, 0.3778, 0.6005, 0.3778, 0.6005, 0.5, 0.6005, 0.3778, 0.6088, 0.4025, 0.6088, 0.4025, 0.6005, 0.3778, 0.6104, 0.5, 0.6005, 0.5, 0.6005, 0.5, 0.6104, 0.5, 0.625, 0.5, 0.6005, 0.5, 0.6005, 0.5, 0.625, 0.5, 0.6005, 0.5, 0.6005, 0.25, 0.6005, 0.25, 0.6005, 0.5, 0.875, 0.5, 0.625, 0.5, 0.625, 0.5, 0.875, 0.5, 0.6005, 0.25, 0.625, 0.25, 0.625, 0.25, 0.6005, 0.25, 0.625, 0.5, 0.6005, 0.5, 0.6005, 0.5, 0.625, 0.5, 0.6005, 0.5, 0.6005, 0.25, 0.6005, 0.25, 0.6005, 0.5, 0.875, 0.5, 0.625, 0.5, 0.625, 0.5, 0.875, 0.5, 0.6005, 0.25, 0.625, 0.25, 0.625, 0.25, 0.6005, 0.25, 0.625, 0.5, 0.6005, 0.5, 0.6005, 0.5, 0.625, 0.5, 0.6005, 0.5, 0.6005, 0.25, 0.6005, 0.25, 0.6005, 0.5, 0.875, 0.5, 0.625, 0.5, 0.625, 0.5, 0.875, 0.5, 0.6005, 0.25, 0.625, 0.25, 0.625, 0.25, 0.6005, 0.25, 0.4558, 0.625, 0.4595, 0.625, 0.3767, 0.2906, 0.3657, 0.3053, 0.4558, 0.125, 0.4595, 0.125, 0.4595, 0.25, 0.4558, 0.25, 0.4558, 0.25, 0.4595, 0.25, 0.4595, 0.5, 0.4558, 0.5, 0.4558, 0.5, 0.4595, 0.5, 0.4595, 0.625, 0.4558, 0.625])
me_cube_003.materials.append(mat_material_003)
me_cube_003.use_mirror_vertex_groups = False
me_cube_003.update()
me_cube_004 = bpy.data.meshes.new('Cube.004')
me_cube_004.from_pydata([(1.105, -0.5003, 5.61), (1.075, -0.5798, 0.0), (1.105, 0.4336, 5.61), (1.075, 0.4544, 0.0), (0.1702, 0.4334, 0.0), (1.783e-07, -0.4825, 5.61), (-2.414e-07, 0.6531, 5.61), (0.1702, -0.5588, 0.0), (1.105, -0.5798, 3.048), (1.105, 0.5131, 3.048), (2.065e-07, -0.5588, 3.048), (-3.895e-07, 1.054, 3.048), (1.043, -0.6126, 1.68), (1.043, 0.2556, 1.68), (0.1153, -0.595, 1.68), (0.1153, 0.2381, 1.68), (1.044, -0.6113, 1.599), (1.044, 0.2543, 1.599), (0.119, -0.5937, 1.599), (0.119, 0.2368, 1.599), (0.983, -0.4146, 0.6641), (0.983, 0.2891, 0.6641), (0.2313, -0.4003, 0.6641), (0.2313, 0.2749, 0.6641), (1.047, -0.7263, 0.5828), (1.062, -0.8553, -0.0004245), (0.1576, -0.8344, -0.0004245), (0.1426, -0.7053, 0.5828), (0.7162, -0.5798, 3.89), (0.7162, 0.5131, 3.89), (3.588e-07, -0.971, 3.694), (-9.552e-08, 0.2585, 3.694), (0.5112, -0.4907, 5.61), (0.5112, 0.4241, 5.61), (3.182e-07, -0.861, 5.102), (-2.696e-07, 0.7294, 5.102), (2.453, 0.4448, 5.61), (2.453, -0.3147, 5.61), (2.449, -0.3163, 4.978), (2.449, 0.4464, 4.978), (3.772, 0.1661, 5.466), (3.733, -0.1949, 5.466), (3.733, -0.1949, 5.124), (3.772, 0.1661, 5.124), (0.865, -0.5798, 4.706), (0.906, -0.5798, 4.823), (0.865, -0.5695, 4.914), (0.7642, -0.5815, 4.836), (0.906, 0.5131, 4.823), (0.865, 0.5131, 4.706), (0.7642, 0.5112, 4.836), (0.865, 0.5028, 4.914), (0.5112, -0.4907, 6.249), (1.783e-07, -0.4825, 6.249), (-1.987e-07, 0.5378, 6.249), (0.5112, 0.546, 6.249), (0.5112, -0.4907, 7.584), (1.783e-07, -0.4825, 7.584), (-2.288e-07, 0.6192, 7.584), (0.5112, 0.6274, 7.584), (0.7113, -0.7291, 6.48), (2.641e-07, -0.7145, 6.48), (0.7113, 0.6211, 6.48), (-2.241e-07, 0.6064, 6.48), (-4.006e-10, 0.001084, 5.929), (0.8795, -1.398, 0.4339), (1.055, -1.251, -0.0006741), (0.1502, -1.23, -0.0006741), (0.2955, -1.377, 0.4339), (1.072, -0.5798, 0.1284), (1.072, 0.4544, 0.1284), (0.1673, -0.5588, 0.1284), (0.1673, 0.4334, 0.1284), (1.059, -0.8553, 0.128), (0.1547, -0.8344, 0.128), (1.052, -1.251, 0.08335), (0.1473, -1.23, 0.08335), (1.033e-07, -0.2794, 5.822), (1.035e-07, -0.2794, 6.036), (0.2346, -0.2846, 6.037), (0.2346, -0.2846, 5.821), (0.2342, 0.2922, 6.036), (0.2342, 0.2513, 5.822), (3.353e-05, 0.001121, 5.929), (4.084, 0.2847, 5.61), (4.011, -0.378, 5.61), (4.011, -0.378, 4.981), (3.982, 0.3345, 5.139), (4.011, -0.378, 5.392), (4.084, 0.2847, 5.338), (4.011, -0.378, 5.329), (4.047, -0.05404, 4.981), (4.04, -0.1195, 5.287), (4.033, -0.185, 5.61), (4.033, -0.1812, 5.376), (4.051, -0.02019, 5.363), (4.05, -0.02101, 5.61), (4.069, 0.1466, 5.349), (4.067, 0.1299, 5.61), (4.667, -0.2543, 5.573), (4.646, -0.4473, 5.573), (4.535, -0.4352, 5.387), (4.548, -0.2374, 5.373), (4.718, -0.09387, 5.597), (4.7, -0.2578, 5.597), (4.581, -0.241, 5.397), (4.592, -0.07925, 5.385), (4.667, 0.06442, 5.594), (4.65, -0.0865, 5.594), (4.524, -0.07188, 5.382), (4.535, 0.09565, 5.371), (4.589, 0.2295, 5.614), (4.45, 0.2447, 5.381), (4.441, 0.1059, 5.391), (4.573, 0.07471, 5.614), (4.362, -0.4268, 5.2), (4.419, -0.4123, 4.973), (4.433, -0.08769, 4.998), (4.384, -0.1652, 5.178), (2.529, 0.4358, 5.604), (2.529, 0.4358, 4.986), (2.529, -0.307, 5.604), (2.529, -0.307, 4.986), (2.618, 0.4237, 5.594), (2.618, -0.2948, 5.594), (2.618, 0.4237, 4.996), (2.618, -0.2948, 4.996), (3.683, 0.2153, 5.477), (3.636, -0.2193, 5.477), (3.683, 0.2153, 5.113), (3.636, -0.2193, 5.113), (1.048, -0.6193, 1.792), (1.048, 0.2672, 1.792), (0.106, -0.6015, 1.792), (0.106, 0.295, 1.792)], [], [(0, 2, 33, 32), (2, 0, 37, 36), (28, 44, 47, 34, 30), (3, 1, 7, 4), (79, 81, 55, 52), (131, 8, 10, 133), (132, 9, 8, 131), (134, 11, 9, 132), (133, 10, 11, 134), (18, 14, 15, 19), (19, 15, 13, 17), (17, 13, 12, 16), (16, 12, 14, 18), (20, 16, 18, 22), (21, 17, 16, 20), (23, 19, 17, 21), (22, 18, 19, 23), (71, 22, 23, 72), (72, 23, 21, 70), (70, 21, 20, 69), (20, 22, 27, 24), (24, 27, 68, 65), (71, 7, 26, 74), (7, 1, 25, 26), (69, 20, 24, 73), (8, 28, 30, 10), (9, 29, 28, 8), (11, 31, 29, 9), (45, 48, 39, 38), (47, 46, 0, 32, 5, 34), (48, 51, 2, 36, 39), (129, 127, 40, 43), (31, 35, 50, 49, 29), (0, 46, 45, 38, 37), (35, 6, 33, 2, 51, 50), (43, 40, 84, 89, 87), (127, 128, 41, 40), (130, 129, 43, 42), (128, 130, 42, 41), (44, 45, 46, 47), (48, 49, 50, 51), (48, 45, 44, 49), (29, 49, 44, 28), (61, 60, 56, 57), (32, 33, 82, 80), (56, 59, 58, 57), (60, 62, 59, 56), (62, 63, 58, 59), (55, 54, 63, 62), (52, 55, 62, 60), (53, 52, 60, 61), (33, 6, 64, 83, 82), (81, 83, 64, 54, 55), (78, 79, 52, 53), (75, 65, 68, 76), (26, 25, 66, 67), (74, 26, 67, 76), (73, 24, 65, 75), (25, 73, 75, 66), (27, 74, 76, 68), (66, 75, 76, 67), (1, 69, 73, 25), (22, 71, 74, 27), (3, 70, 69, 1), (4, 72, 70, 3), (7, 71, 72, 4), (81, 82, 83), (81, 79, 80, 82), (79, 78, 77, 80), (5, 32, 80, 77), (87, 89, 97, 95, 94, 88, 90, 92, 91), (40, 41, 85, 93, 96, 98, 84), (42, 43, 87, 91, 86), (41, 42, 86, 90, 88, 85), (101, 102, 99, 100), (94, 93, 99, 102), (92, 90, 115, 118), (93, 94, 105, 104), (96, 95, 109, 108), (84, 98, 114, 111), (93, 85, 100, 99), (88, 94, 102, 101), (85, 88, 101, 100), (104, 105, 106, 103), (96, 93, 104, 103), (95, 96, 103, 106), (94, 95, 106, 105), (108, 109, 110, 107), (97, 98, 107, 110), (95, 97, 110, 109), (98, 96, 108, 107), (114, 113, 112, 111), (89, 84, 111, 112), (98, 97, 113, 114), (97, 89, 112, 113), (117, 118, 115, 116), (86, 91, 117, 116), (91, 92, 118, 117), (90, 86, 116, 115), (37, 38, 122, 121), (38, 39, 120, 122), (36, 37, 121, 119), (39, 36, 119, 120), (121, 122, 126, 124), (122, 120, 125, 126), (119, 121, 124, 123), (120, 119, 123, 125), (124, 126, 130, 128), (126, 125, 129, 130), (123, 124, 128, 127), (125, 123, 127, 129), (14, 133, 134, 15), (15, 134, 132, 13), (13, 132, 131, 12), (12, 131, 133, 14)])
_uv = me_cube_004.uv_layers.new(name='UVMap')
_uv.uv.foreach_set('vector', [0.625, 0.5, 0.875, 0.5, 0.875, 0.5672, 0.625, 0.5672, 0.875, 0.5, 0.625, 0.5, 0.625, 0.5, 0.875, 0.5, 0.5326, 0.5, 0.5928, 0.5, 0.6005, 0.5114, 0.6005, 0.625, 0.5326, 0.625, 0.125, 0.5, 0.375, 0.5, 0.375, 0.625, 0.125, 0.625, 0.6953, 0.5672, 0.8046, 0.5672, 0.875, 0.5672, 0.625, 0.5672, 0.4595, 0.5, 0.5014, 0.5, 0.5014, 0.625, 0.4595, 0.625, 0.4595, 0.25, 0.5014, 0.25, 0.5014, 0.5, 0.4595, 0.5, 0.4595, 0.125, 0.5014, 0.125, 0.5014, 0.25, 0.4595, 0.25, 0.4595, 0.625, 0.5014, 0.625, 0.5014, 0.125, 0.3767, 0.2906, 0.4513, 0.625, 0.4558, 0.625, 0.3657, 0.3053, 0.3523, 0.323, 0.4513, 0.125, 0.4558, 0.125, 0.4558, 0.25, 0.4513, 0.25, 0.4513, 0.25, 0.4558, 0.25, 0.4558, 0.5, 0.4513, 0.5, 0.4513, 0.5, 0.4558, 0.5, 0.4558, 0.625, 0.4513, 0.625, 0.4067, 0.5, 0.4513, 0.5, 0.4513, 0.625, 0.4067, 0.625, 0.4067, 0.25, 0.4513, 0.25, 0.4513, 0.5, 0.4067, 0.5, 0.4067, 0.125, 0.4513, 0.125, 0.4513, 0.25, 0.4067, 0.25, 0.4067, 0.625, 0.4513, 0.625, 0.3523, 0.323, 0.2194, 0.4995, 0.3811, 0.625, 0.4067, 0.625, 0.2194, 0.4995, 0.1433, 0.6007, 0.3811, 0.125, 0.4067, 0.125, 0.4067, 0.25, 0.3811, 0.25, 0.3811, 0.25, 0.4067, 0.25, 0.4067, 0.5, 0.3811, 0.5, 0.4067, 0.5, 0.4067, 0.625, 0.4067, 0.625, 0.4067, 0.5, 0.4067, 0.5, 0.4067, 0.625, 0.4067, 0.625, 0.4067, 0.5, 0.3811, 0.625, 0.375, 0.625, 0.375, 0.625, 0.3811, 0.625, 0.375, 0.625, 0.375, 0.5, 0.375, 0.5, 0.375, 0.625, 0.3811, 0.5, 0.4067, 0.5, 0.4067, 0.5, 0.3811, 0.5, 0.5014, 0.5, 0.5326, 0.5, 0.5326, 0.625, 0.5014, 0.625, 0.5014, 0.25, 0.5326, 0.25, 0.5326, 0.5, 0.5014, 0.5, 0.5014, 0.125, 0.5326, 0.125, 0.5326, 0.25, 0.5014, 0.25, 0.6005, 0.5, 0.6005, 0.25, 0.6005, 0.25, 0.6005, 0.5, 0.6005, 0.5114, 0.6037, 0.5, 0.625, 0.5, 0.625, 0.5672, 0.625, 0.625, 0.6005, 0.625, 0.6005, 0.25, 0.6037, 0.25, 0.625, 0.25, 0.625, 0.25, 0.6005, 0.25, 0.6005, 0.25, 0.625, 0.25, 0.625, 0.25, 0.6005, 0.25, 0.5326, 0.125, 0.6005, 0.125, 0.6005, 0.2386, 0.5928, 0.25, 0.5326, 0.25, 0.625, 0.5, 0.6037, 0.5, 0.6005, 0.5, 0.6005, 0.5, 0.625, 0.5, 0.6005, 0.125, 0.625, 0.125, 0.625, 0.1828, 0.625, 0.25, 0.6037, 0.25, 0.6005, 0.2386, 0.6005, 0.25, 0.625, 0.25, 0.625, 0.25, 0.6144, 0.25, 0.6005, 0.25, 0.875, 0.5, 0.625, 0.5, 0.625, 0.5, 0.875, 0.5, 0.6005, 0.5, 0.6005, 0.25, 0.6005, 0.25, 0.6005, 0.5, 0.625, 0.5, 0.6005, 0.5, 0.6005, 0.5, 0.625, 0.5, 0.5928, 0.5, 0.6014, 0.5, 0.6037, 0.5, 0.6005, 0.5114, 0.6005, 0.25, 0.6005, 0.25, 0.6005, 0.2386, 0.6037, 0.25, 0.6005, 0.25, 0.6005, 0.5, 0.5928, 0.5, 0.5928, 0.25, 0.5326, 0.25, 0.5928, 0.25, 0.5928, 0.5, 0.5326, 0.5, 0.625, 0.625, 0.625, 0.5672, 0.625, 0.5672, 0.625, 0.625, 0.625, 0.5672, 0.875, 0.5672, 0.8046, 0.5672, 0.6953, 0.5672, 0.625, 0.5672, 0.875, 0.5672, 0.875, 0.625, 0.625, 0.625, 0.625, 0.5672, 0.875, 0.5672, 0.875, 0.5672, 0.625, 0.5672, 0.625, 0.1828, 0.625, 0.125, 0.625, 0.125, 0.625, 0.1828, 0.625, 0.1828, 0.625, 0.125, 0.625, 0.125, 0.625, 0.1828, 0.625, 0.5672, 0.875, 0.5672, 0.875, 0.5672, 0.625, 0.5672, 0.625, 0.625, 0.625, 0.5672, 0.625, 0.5672, 0.625, 0.625, 0.625, 0.1828, 0.625, 0.125, 0.625, 0.1244, 0.625, 0.1244, 0.625, 0.1661, 0.625, 0.1661, 0.625, 0.1244, 0.625, 0.1244, 0.625, 0.125, 0.625, 0.1828, 0.625, 0.6254, 0.6953, 0.5672, 0.625, 0.5672, 0.625, 0.625, 0.3811, 0.5, 0.4067, 0.5, 0.4067, 0.625, 0.3811, 0.625, 0.375, 0.625, 0.375, 0.5, 0.375, 0.5, 0.375, 0.625, 0.3811, 0.625, 0.375, 0.625, 0.375, 0.625, 0.3811, 0.625, 0.3811, 0.5, 0.4067, 0.5, 0.4067, 0.5, 0.3811, 0.5, 0.375, 0.5, 0.3811, 0.5, 0.3811, 0.5, 0.375, 0.5, 0.4067, 0.625, 0.3811, 0.625, 0.3811, 0.625, 0.4067, 0.625, 0.375, 0.5, 0.3811, 0.5, 0.3811, 0.625, 0.375, 0.625, 0.375, 0.5, 0.3811, 0.5, 0.3811, 0.5, 0.375, 0.5, 0.4067, 0.625, 0.3811, 0.625, 0.3811, 0.625, 0.4067, 0.625, 0.375, 0.25, 0.3811, 0.25, 0.3811, 0.5, 0.375, 0.5, 0.375, 0.125, 0.3811, 0.125, 0.3811, 0.25, 0.375, 0.25, 0.375, 0.625, 0.3811, 0.625, 0.1433, 0.6007, 0.125, 0.625, 0.625, 0.1619, 0.625, 0.1661, 0.625, 0.1244, 0.8046, 0.5672, 0.6953, 0.5672, 0.6953, 0.5672, 0.8046, 0.5672, 0.6953, 0.5672, 0.625, 0.6254, 0.625, 0.6254, 0.6953, 0.5672, 0.625, 0.625, 0.625, 0.5672, 0.6953, 0.5672, 0.625, 0.6254, 0.6005, 0.25, 0.6144, 0.25, 0.6148, 0.3021, 0.6154, 0.365, 0.6159, 0.4258, 0.6165, 0.5, 0.6104, 0.5, 0.6088, 0.4025, 0.6005, 0.3778, 0.875, 0.5, 0.625, 0.5, 0.625, 0.5, 0.6978, 0.5, 0.7597, 0.5, 0.8166, 0.5, 0.875, 0.5, 0.6005, 0.5, 0.6005, 0.25, 0.6005, 0.25, 0.6005, 0.3778, 0.6005, 0.5, 0.625, 0.5, 0.6005, 0.5, 0.6005, 0.5, 0.6104, 0.5, 0.6165, 0.5, 0.625, 0.5, 0.6165, 0.5, 0.6159, 0.4258, 0.625, 0.4272, 0.625, 0.5, 0.6159, 0.4258, 0.625, 0.4272, 0.625, 0.4272, 0.6159, 0.4258, 0.6088, 0.4025, 0.6104, 0.5, 0.6104, 0.5, 0.6088, 0.4025, 0.625, 0.4272, 0.6159, 0.4258, 0.6159, 0.4258, 0.625, 0.4272, 0.625, 0.3653, 0.6154, 0.365, 0.6154, 0.365, 0.625, 0.3653, 0.875, 0.5, 0.8166, 0.5, 0.8166, 0.5, 0.875, 0.5, 0.6978, 0.5, 0.625, 0.5, 0.625, 0.5, 0.6978, 0.5, 0.6165, 0.5, 0.6159, 0.4258, 0.6159, 0.4258, 0.6165, 0.5, 0.625, 0.5, 0.6165, 0.5, 0.6165, 0.5, 0.625, 0.5, 0.625, 0.4272, 0.6159, 0.4258, 0.6154, 0.365, 0.625, 0.3653, 0.7597, 0.5, 0.6978, 0.5, 0.6978, 0.5, 0.7597, 0.5, 0.6154, 0.365, 0.625, 0.3653, 0.625, 0.3653, 0.6154, 0.365, 0.6159, 0.4258, 0.6154, 0.365, 0.6154, 0.365, 0.6159, 0.4258, 0.625, 0.3653, 0.6154, 0.365, 0.6148, 0.3021, 0.625, 0.3084, 0.6148, 0.3021, 0.625, 0.3084, 0.625, 0.3084, 0.6148, 0.3021, 0.6154, 0.365, 0.6148, 0.3021, 0.6148, 0.3021, 0.6154, 0.365, 0.8166, 0.5, 0.7597, 0.5, 0.7597, 0.5, 0.8166, 0.5, 0.625, 0.3084, 0.6148, 0.3021, 0.6144, 0.25, 0.625, 0.25, 0.6144, 0.25, 0.625, 0.25, 0.625, 0.25, 0.6144, 0.25, 0.625, 0.3084, 0.6148, 0.3021, 0.6148, 0.3021, 0.625, 0.3084, 0.6148, 0.3021, 0.6144, 0.25, 0.6144, 0.25, 0.6148, 0.3021, 0.6005, 0.3778, 0.6088, 0.4025, 0.6104, 0.5, 0.6005, 0.5, 0.6005, 0.5, 0.6005, 0.3778, 0.6005, 0.3778, 0.6005, 0.5, 0.6005, 0.3778, 0.6088, 0.4025, 0.6088, 0.4025, 0.6005, 0.3778, 0.6104, 0.5, 0.6005, 0.5, 0.6005, 0.5, 0.6104, 0.5, 0.625, 0.5, 0.6005, 0.5, 0.6005, 0.5, 0.625, 0.5, 0.6005, 0.5, 0.6005, 0.25, 0.6005, 0.25, 0.6005, 0.5, 0.875, 0.5, 0.625, 0.5, 0.625, 0.5, 0.875, 0.5, 0.6005, 0.25, 0.625, 0.25, 0.625, 0.25, 0.6005, 0.25, 0.625, 0.5, 0.6005, 0.5, 0.6005, 0.5, 0.625, 0.5, 0.6005, 0.5, 0.6005, 0.25, 0.6005, 0.25, 0.6005, 0.5, 0.875, 0.5, 0.625, 0.5, 0.625, 0.5, 0.875, 0.5, 0.6005, 0.25, 0.625, 0.25, 0.625, 0.25, 0.6005, 0.25, 0.625, 0.5, 0.6005, 0.5, 0.6005, 0.5, 0.625, 0.5, 0.6005, 0.5, 0.6005, 0.25, 0.6005, 0.25, 0.6005, 0.5, 0.875, 0.5, 0.625, 0.5, 0.625, 0.5, 0.875, 0.5, 0.6005, 0.25, 0.625, 0.25, 0.625, 0.25, 0.6005, 0.25, 0.4558, 0.625, 0.4595, 0.625, 0.3767, 0.2906, 0.3657, 0.3053, 0.4558, 0.125, 0.4595, 0.125, 0.4595, 0.25, 0.4558, 0.25, 0.4558, 0.25, 0.4595, 0.25, 0.4595, 0.5, 0.4558, 0.5, 0.4558, 0.5, 0.4595, 0.5, 0.4595, 0.625, 0.4558, 0.625])
me_cube_004.materials.append(mat_material_004)
me_cube_004.use_mirror_vertex_groups = False
me_cube_004.update()
arm_armature = bpy.data.armatures.new('Armature')  # bones are not reproduced
arm_armature_001 = bpy.data.armatures.new('Armature.001')  # bones are not reproduced
arm_armature_002 = bpy.data.armatures.new('Armature.002')  # bones are not reproduced

# ---- objects
ob_light = bpy.data.objects.new('Light', light_light)
ob_armature = bpy.data.objects.new('Armature', arm_armature)
ob_zombie = bpy.data.objects.new('Zombie', me_cube_002)
ob_dwarf = bpy.data.objects.new('Dwarf', me_cube)
ob_pistol = bpy.data.objects.new('Pistol', me_cube_005)
ob_cannon = bpy.data.objects.new('Cannon', me_cube_007)
ob_shotgun = bpy.data.objects.new('Shotgun', me_cube_008)
ob_zombie_001 = bpy.data.objects.new('Zombie.001', me_cube_001)
ob_zombie_003 = bpy.data.objects.new('Zombie.003', me_cube_003)
ob_armature_001 = bpy.data.objects.new('Armature.001', arm_armature_001)
ob_zombie_002 = bpy.data.objects.new('Zombie.002', me_cube_004)
ob_armature_002 = bpy.data.objects.new('Armature.002', arm_armature_002)

# ---- transforms, parenting, visibility, modifiers, constraints
ob_light.location = (4.076, 1.005, 5.904)
ob_light.rotation_euler = (0.6503, 0.05522, 1.866)
ob_light.lock_rotations_4d = False
ob_light.empty_display_type = 'ARROWS'
ob_light.color = (0.0, 0.0, 0.0, 0.0)
ob_light.lineart.crease_threshold = 0.0
ob_armature.location = (0.0, 0.0, 0.0)
ob_armature.show_in_front = True
ob_zombie.parent = ob_armature
ob_zombie.location = (0.0, 0.0, 0.0)
ob_zombie.lock_rotations_4d = False
ob_zombie.empty_display_type = 'ARROWS'
ob_zombie.lineart.crease_threshold = 0.0
_vg = ob_zombie.vertex_groups.new(name='Root')
for _i, _w in zip([8, 9, 10, 11, 26, 27, 28, 29, 131, 132], [0.09251, 0.05935, 0.8057, 0.7, 0.03804, 0.01337, 0.1573, 0.08547, 0.04937, 0.03645]): _vg.add([_i], _w, 'REPLACE')
_vg = ob_zombie.vertex_groups.new(name='LowerSpine')
for _i, _w in zip([8, 9, 10, 11, 26, 27, 28, 29, 32, 33, 42, 45, 47, 48], [0.05078, 0.04022, 0.04054, 0.09003, 0.685, 0.7272, 0.6452, 0.7702, 0.08825, 0.07315, 0.1455, 0.07285, 0.1097, 0.04161]): _vg.add([_i], _w, 'REPLACE')
_vg = ob_zombie.vertex_groups.new(name='UpperSpine')
for _i, _w in zip([5, 6, 26, 28, 29, 32, 33, 42, 43, 44, 45, 47, 48, 49, 75], [0.1225, 0.09492, 0.07122, 0.08078, 0.03174, 0.528, 0.5078, 0.3967, 0.06317, 0.05067, 0.2888, 0.07345, 0.1317, 0.02585, 0.00533]): _vg.add([_i], _w, 'REPLACE')
_vg = ob_zombie.vertex_groups.new(name='Shoulder.L')
for _i, _w in zip([0, 2, 5, 6, 26, 27, 28, 29, 30, 31, 32, 33, 42, 43, 44, 45, 46, 47, 48, 49, 62, 75, 76, 77, 78, 79, 80, 81], [0.1117, 0.09479, 0.597, 0.7614, 0.02444, 0.05904, 0.02284, 0.02171, 0.7883, 0.7328, 0.2234, 0.3067, 0.1661, 0.1515, 0.382, 0.3226, 0.1757, 0.3921, 0.5887, 0.4983, 0.07737, 0.1786, 0.05694, 0.0347, 0.1775, 0.02102, 0.1423, 0.05904]): _vg.add([_i], _w, 'REPLACE')
_vg = ob_zombie.vertex_groups.new(name='UpperArm.L')
for _i, _w in zip([0, 2, 5, 26, 27, 28, 30, 31, 32, 33, 34, 35, 36, 37, 42, 43, 44, 45, 46, 47, 48, 49, 117, 118, 119, 120, 123, 124], [0.8629, 0.8916, 0.04055, 0.04464, 0.06127, 0.005696, 0.08577, 0.1263, 0.08923, 0.07279, 0.9215, 0.9161, 0.9054, 0.9164, 0.25, 0.746, 0.541, 0.2789, 0.7761, 0.3996, 0.2131, 0.4402, 0.1551, 0.1745, 0.16, 0.1786, 0.009984, 0.01193]): _vg.add([_i], _w, 'REPLACE')
_vg = ob_zombie.vertex_groups.new(name='LowerArm.L')
for _i, _w in zip([34, 35, 36, 37, 38, 39, 40, 41, 82, 83, 84, 85, 86, 87, 88, 89, 90, 91, 92, 93, 94, 95, 96, 97, 98, 99, 100, 101, 102, 103, 104, 105, 106, 107, 108, 109, 110, 111, 112, 113, 114, 115, 116, 117, 118, 119, 120, 121, 122, 123, 124, 125, 126, 127, 128], [0.08142, 0.08436, 0.08503, 0.07745, 0.9161, 0.9113, 0.8878, 0.8801, 0.1199, 0.1792, 0.2407, 0.2576, 0.1936, 0.1014, 0.2449, 0.245, 0.3906, 0.1087, 0.2512, 0.1541, 0.07143, 0.07706, 0.06769, 0.1086, 0.1021, 0.1133, 0.13, 0.04884, 0.0506, 0.06334, 0.06502, 0.001246, 0.002958, 0.02133, 0.01614, 0.04991, 0.05946, 0.06044, 0.05235, 0.2294, 0.198, 0.2119, 0.2586, 0.8453, 0.8244, 0.84, 0.8197, 0.9773, 0.9762, 0.9695, 0.9684, 0.9954, 0.9942, 0.9912, 0.9906]): _vg.add([_i], _w, 'REPLACE')
_vg = ob_zombie.vertex_groups.new(name='Shoulder.R')
_vg = ob_zombie.vertex_groups.new(name='UpperArm.R')
_vg = ob_zombie.vertex_groups.new(name='LowerArm.R')
_vg = ob_zombie.vertex_groups.new(name='UpperLeg.L')
for _i, _w in zip([8, 9, 10, 11, 12, 13, 14, 15, 16, 17, 18, 19, 26, 27, 28, 29, 129, 130, 131, 132, 133, 138], [0.8425, 0.8849, 0.1368, 0.1942, 0.8309, 0.7913, 0.8054, 0.7614, 0.5101, 0.1697, 0.5128, 0.2139, 0.1126, 0.09861, 0.04341, 0.04023, 0.9557, 0.9591, 0.9107, 0.9138, 0.05009, 0.05245]): _vg.add([_i], _w, 'REPLACE')
_vg = ob_zombie.vertex_groups.new(name='LowerLeg.L')
for _i, _w in zip([1, 3, 4, 7, 12, 13, 14, 15, 16, 17, 18, 19, 20, 21, 22, 25, 67, 68, 69, 70, 71, 129, 130, 131, 132, 133, 134, 135, 136, 137, 138, 139, 140], [0.05662, 0.4799, 0.4769, 0.05315, 0.1635, 0.205, 0.1759, 0.2235, 0.4809, 0.8255, 0.4742, 0.7762, 0.9383, 0.9317, 0.06134, 0.05302, 0.09606, 0.5222, 0.08965, 0.5155, 0.003144, 0.02194, 0.01263, 0.02146, 0.0219, 0.787, 0.2672, 0.2647, 0.7107, 0.2353, 0.7849, 0.6337, 0.2007]): _vg.add([_i], _w, 'REPLACE')
_vg = ob_zombie.vertex_groups.new(name='Foot.L')
for _i, _w in zip([1, 3, 4, 7, 20, 21, 22, 23, 24, 25, 63, 64, 65, 66, 67, 68, 69, 70, 71, 72, 73, 74, 133, 134, 135, 136, 137, 138, 139, 140], [0.9428, 0.5198, 0.5228, 0.9462, 0.05154, 0.05532, 0.9358, 0.9824, 0.984, 0.9444, 0.9789, 0.9873, 0.988, 0.9813, 0.9019, 0.4768, 0.9082, 0.4835, 0.9726, 0.9746, 0.9856, 0.9871, 0.1628, 0.719, 0.7289, 0.2752, 0.752, 0.1623, 0.35, 0.7928]): _vg.add([_i], _w, 'REPLACE')
_vg = ob_zombie.vertex_groups.new(name='UpperLeg.R')
_vg = ob_zombie.vertex_groups.new(name='LowerLeg.R')
_vg = ob_zombie.vertex_groups.new(name='Foot.R')
_vg = ob_zombie.vertex_groups.new(name='Head')
for _i, _w in zip([5, 6, 30, 31, 32, 33, 50, 51, 52, 53, 54, 55, 56, 57, 58, 59, 60, 61, 62, 75, 76, 77, 78, 79, 80, 81], [0.2084, 0.1368, 0.1015, 0.1178, 0.03966, 0.004208, 0.983, 0.9729, 0.9835, 0.9866, 0.9983, 0.9983, 0.9986, 0.9986, 0.994, 0.9905, 0.9957, 0.9948, 0.9108, 0.7724, 0.9285, 0.9493, 0.7902, 0.958, 0.8313, 0.9306]): _vg.add([_i], _w, 'REPLACE')
_vg = ob_zombie.vertex_groups.new(name='Hand.L')
for _i, _w in zip([38, 39, 40, 41, 82, 83, 84, 85, 86, 87, 88, 89, 90, 91, 92, 93, 94, 95, 96, 97, 98, 99, 100, 101, 102, 103, 104, 105, 106, 107, 108, 109, 110, 111, 112, 113, 114, 115, 116], [0.08385, 0.08867, 0.112, 0.1198, 0.8801, 0.8208, 0.7593, 0.7424, 0.8064, 0.8986, 0.7551, 0.755, 0.6094, 0.8913, 0.7487, 0.8459, 0.9286, 0.9229, 0.9323, 0.8914, 0.8979, 0.8867, 0.87, 0.9506, 0.9494, 0.9367, 0.935, 0.9744, 0.9735, 0.9643, 0.9669, 0.95, 0.9405, 0.9396, 0.9476, 0.7705, 0.802, 0.7881, 0.7414]): _vg.add([_i], _w, 'REPLACE')
_vg = ob_zombie.vertex_groups.new(name='Hand.R')
_m = ob_zombie.modifiers.new('Mirror', 'MIRROR')
_m.use_clip = True
_m = ob_zombie.modifiers.new('Subdivision', 'SUBSURF')
_m = ob_zombie.modifiers.new('Armature', 'ARMATURE')
_m.object = ob_armature
ob_dwarf.location = (0.0, 0.0, 0.0)
_m = ob_dwarf.modifiers.new('Mirror', 'MIRROR')
ob_pistol.location = (0.0, -4.208, 2.868)
_m = ob_pistol.modifiers.new('Mirror', 'MIRROR')
_m.use_clip = True
ob_cannon.location = (0.0, -3.358, 2.868)
_m = ob_cannon.modifiers.new('Mirror', 'MIRROR')
_m.use_clip = True
ob_shotgun.location = (0.0, -4.208, 2.868)
_m = ob_shotgun.modifiers.new('Mirror', 'MIRROR')
_m.use_clip = True
ob_zombie_001.location = (0.0, 0.0, 1.0)
ob_zombie_001.lock_rotations_4d = False
ob_zombie_001.empty_display_type = 'ARROWS'
ob_zombie_001.lineart.crease_threshold = 0.0
_m = ob_zombie_001.modifiers.new('Mirror', 'MIRROR')
_m.use_axis = (False, True, False)
_m.use_clip = True
_m = ob_zombie_001.modifiers.new('Subdivision', 'SUBSURF')
ob_zombie_003.location = (0.0, 0.0, 1.0)
ob_zombie_003.lock_rotations_4d = False
ob_zombie_003.empty_display_type = 'ARROWS'
ob_zombie_003.lineart.crease_threshold = 0.0
_m = ob_zombie_003.modifiers.new('Mirror', 'MIRROR')
_m.use_axis = (False, True, False)
_m.use_clip = True
_m = ob_zombie_003.modifiers.new('Subdivision', 'SUBSURF')
ob_armature_001.location = (0.0, 0.0, 2.921)
ob_armature_001.show_in_front = True
ob_zombie_002.location = (0.0, 0.0, 0.0)
ob_zombie_002.lock_rotations_4d = False
ob_zombie_002.empty_display_type = 'ARROWS'
ob_zombie_002.lineart.crease_threshold = 0.0
_m = ob_zombie_002.modifiers.new('Mirror', 'MIRROR')
_m.use_clip = True
_m = ob_zombie_002.modifiers.new('Subdivision', 'SUBSURF')
ob_armature_002.location = (0.0, 0.0, 0.0)
ob_armature_002.show_in_front = True

# ---- collection membership
col_collection.objects.link(ob_light)
col_collection.objects.link(ob_armature)
col_collection.objects.link(ob_zombie)
col_collection.objects.link(ob_dwarf)
col_collection.objects.link(ob_pistol)
col_collection.objects.link(ob_cannon)
col_collection.objects.link(ob_shotgun)
col_backup.objects.link(ob_zombie_001)
col_backup.objects.link(ob_zombie_003)
col_backup.objects.link(ob_armature_001)
col_backup.objects.link(ob_zombie_002)
col_backup.objects.link(ob_armature_002)
def _layer_coll(name, lc=None):
    lc = lc or bpy.context.view_layer.layer_collection
    for c in lc.children:
        if c.name == name: return c
        r = _layer_coll(name, c)
        if r: return r
_layer_coll('Backup').exclude = True

# ---- scene / render settings (as saved in the file)
scene.frame_start = 0; scene.frame_end = 53; scene.frame_set(0)
scene.render.engine = 'BLENDER_EEVEE_NEXT'
scene.cycles.sampling_pattern = 'TABULATED_SOBOL'
bpy.context.view_layer.update()

# ---- added for rendering (the .blend has no active camera): camera
cam_auto = bpy.data.cameras.new('AutoCamera')
cam_auto.lens = 50.0
cam_auto.sensor_width = 36.0
cam_auto.clip_end = 1000.0
ob_auto_camera = bpy.data.objects.new('AutoCamera', cam_auto)
scene.collection.objects.link(ob_auto_camera)
ob_auto_camera.location = (17.6902, -21.3593, 16.0967)
ob_auto_camera.rotation_euler = (1.09748, -7.21219e-08, 0.694738)
scene.camera = ob_auto_camera
bpy.context.view_layer.update()
